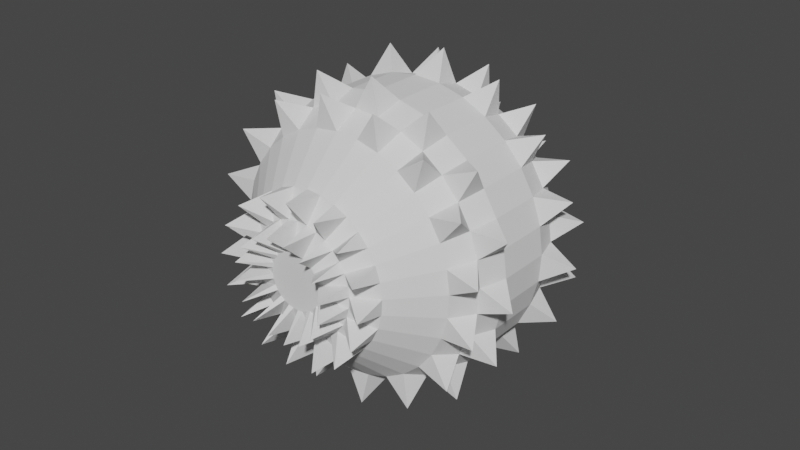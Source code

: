 # Source: spikyBoi.blend  (saved by Blender 2.93.21; exported with 4.5.12 LTS)
import bpy
from mathutils import Matrix  # noqa: F401  (used for matrix-valued properties, if any)

bpy.ops.wm.read_factory_settings(use_empty=True)
scene = bpy.context.scene
scene.name = 'Scene'

# ---- collections
col_collection = bpy.data.collections.new('Collection'); scene.collection.children.link(col_collection)

# ---- world
world_world = bpy.data.worlds.new('World'); scene.world = world_world
world_world.use_nodes = True; world_world.node_tree.nodes.clear()
_N = world_world.node_tree.nodes; _L = world_world.node_tree.links
n0 = _N.new('ShaderNodeOutputWorld'); n0.name = 'World Output'; n0.location = (300, 300)
n1 = _N.new('ShaderNodeBackground'); n1.name = 'Background'; n1.location = (10, 300)
n1.inputs[0].default_value = (0.05088, 0.05088, 0.05088, 1.0)
_L.new(n1.outputs[0], n0.inputs[0])
n0.is_active_output = True
world_world.color = (0.05088, 0.05088, 0.05088)
world_world.use_sun_shadow = False
world_world.sun_shadow_jitter_overblur = 0.0

# ---- meshes
me_sphere = bpy.data.meshes.new('Sphere')
me_sphere.from_pydata([(-0.00282, 1.385, -0.9187), (-0.00282, 0.9262, -1.378), (0.3157, 1.603, -0.3187), (0.2972, 1.51, -0.6309), (0.2672, 1.359, -0.9187), (0.1776, 0.9084, -1.378), (0.1214, 0.6262, -1.532), (0.06053, 0.32, -1.626), (0.6219, 1.51, -0.3187), (0.5856, 1.422, -0.6309), (0.5268, 1.28, -0.9187), (0.351, 0.8558, -1.378), (0.2409, 0.59, -1.532), (0.1214, 0.3015, -1.626), (0.9041, 1.359, -0.3187), (0.8515, 1.28, -0.6309), (0.766, 1.152, -0.9187), (0.5109, 0.7704, -1.378), (0.351, 0.5311, -1.532), (0.1776, 0.2715, -1.626), (1.151, 1.156, -0.3187), (1.085, 1.089, -0.6309), (0.9758, 0.9801, -0.9187), (0.651, 0.6554, -1.378), (0.4476, 0.4519, -1.532), (0.2268, 0.2311, -1.626), (1.354, 0.9084, -0.3187), (1.276, 0.8558, -0.6309), (1.148, 0.7704, -0.9187), (0.766, 0.5152, -1.378), (0.5268, 0.3554, -1.532), (0.2672, 0.1819, -1.626), (1.505, 0.6262, -0.3187), (1.418, 0.59, -0.6309), (1.276, 0.5311, -0.9187), (0.8515, 0.3554, -1.378), (0.5856, 0.2453, -1.532), (0.2972, 0.1258, -1.626), (1.598, 0.32, -0.3187), (1.505, 0.3015, -0.6309), (1.354, 0.2715, -0.9187), (0.9041, 0.1819, -1.378), (0.6219, 0.1258, -1.532), (0.3157, 0.06486, -1.626), (1.63, 0.001507, -0.3187), (1.535, 0.001507, -0.6309), (1.381, 0.001507, -0.9187), (0.9219, 0.001507, -1.378), (0.6341, 0.001507, -1.532), (0.3219, 0.001507, -1.626), (1.598, -0.317, -0.3187), (1.505, -0.2985, -0.6309), (1.354, -0.2685, -0.9187), (0.9041, -0.1789, -1.378), (0.6219, -0.1228, -1.532), (0.3157, -0.06184, -1.626), (1.505, -0.6232, -0.3187), (1.418, -0.587, -0.6309), (1.276, -0.5281, -0.9187), (0.8515, -0.3524, -1.378), (0.5856, -0.2422, -1.532), (0.2972, -0.1228, -1.626), (1.354, -0.9054, -0.3187), (1.276, -0.8528, -0.6309), (1.148, -0.7674, -0.9187), (0.766, -0.5122, -1.378), (0.5268, -0.3524, -1.532), (0.2672, -0.1789, -1.626), (1.151, -1.153, -0.3187), (1.085, -1.086, -0.6309), (0.9758, -0.9771, -0.9187), (0.651, -0.6524, -1.378), (0.4476, -0.4489, -1.532), (0.2268, -0.2281, -1.626), (0.9041, -1.356, -0.3187), (0.8515, -1.277, -0.6309), (0.766, -1.149, -0.9187), (0.5109, -0.7674, -1.378), (0.351, -0.5281, -1.532), (0.1776, -0.2685, -1.626), (0.6219, -1.507, -0.3187), (0.5856, -1.419, -0.6309), (0.5268, -1.277, -0.9187), (0.351, -0.8528, -1.378), (0.2409, -0.587, -1.532), (0.1214, -0.2985, -1.626), (0.3157, -1.6, -0.3187), (0.2972, -1.507, -0.6309), (0.2672, -1.356, -0.9187), (0.1776, -0.9054, -1.378), (0.1214, -0.6232, -1.532), (0.06053, -0.317, -1.626), (-0.00282, -1.631, -0.3187), (-0.00282, -1.536, -0.6309), (-0.00282, -1.382, -0.9187), (-0.00282, -0.9232, -1.378), (-0.00282, -0.6354, -1.532), (-0.00282, -0.3232, -1.626), (-0.3213, -1.6, -0.3187), (-0.3028, -1.507, -0.6309), (-0.2728, -1.356, -0.9187), (-0.1832, -0.9054, -1.378), (-0.1271, -0.6232, -1.532), (-0.06617, -0.317, -1.626), (-0.6275, -1.507, -0.3187), (-0.5913, -1.419, -0.6309), (-0.5324, -1.277, -0.9187), (-0.3567, -0.8528, -1.378), (-0.2466, -0.587, -1.532), (-0.1271, -0.2985, -1.626), (-0.9098, -1.356, -0.3187), (-0.8571, -1.277, -0.6309), (-0.7717, -1.149, -0.9187), (-0.5166, -0.7674, -1.378), (-0.3567, -0.5281, -1.532), (-0.1832, -0.2685, -1.626), (-1.157, -1.153, -0.3187), (-1.09, -1.086, -0.6309), (-0.9814, -0.9771, -0.9187), (-0.6567, -0.6524, -1.378), (-0.4532, -0.4489, -1.532), (-0.2324, -0.2281, -1.626), (-1.36, -0.9054, -0.3187), (-1.281, -0.8528, -0.6309), (-1.153, -0.7674, -0.9187), (-0.7717, -0.5122, -1.378), (-0.5324, -0.3524, -1.532), (-0.2728, -0.1789, -1.626), (-1.511, -0.6232, -0.3187), (-1.423, -0.587, -0.6309), (-1.281, -0.5281, -0.9187), (-0.8571, -0.3524, -1.378), (-0.5913, -0.2422, -1.532), (-0.3028, -0.1228, -1.626), (-1.604, -0.317, -0.3187), (-1.511, -0.2985, -0.6309), (-1.36, -0.2685, -0.9187), (-0.9098, -0.1789, -1.378), (-0.6275, -0.1228, -1.532), (-0.3213, -0.06184, -1.626), (-1.635, 0.001508, -0.3187), (-1.541, 0.001508, -0.6309), (-1.387, 0.001507, -0.9187), (-0.9275, 0.001507, -1.378), (-0.6398, 0.001507, -1.532), (-0.3275, 0.001507, -1.626), (-1.604, 0.32, -0.3187), (-1.511, 0.3015, -0.6309), (-1.36, 0.2715, -0.9187), (-0.9098, 0.1819, -1.378), (-0.6275, 0.1258, -1.532), (-0.3213, 0.06486, -1.626), (-1.511, 0.6262, -0.3187), (-1.423, 0.59, -0.6309), (-1.281, 0.5311, -0.9187), (-0.8571, 0.3554, -1.378), (-0.5913, 0.2453, -1.532), (-0.3028, 0.1258, -1.626), (-1.36, 0.9084, -0.3187), (-1.281, 0.8558, -0.6309), (-1.153, 0.7704, -0.9187), (-0.7717, 0.5152, -1.378), (-0.5324, 0.3554, -1.532), (-0.2728, 0.1819, -1.626), (-1.157, 1.156, -0.3187), (-1.09, 1.089, -0.6309), (-0.9814, 0.9801, -0.9187), (-0.6567, 0.6554, -1.378), (-0.4532, 0.4519, -1.532), (-0.2324, 0.2311, -1.626), (-0.9098, 1.359, -0.3187), (-0.8571, 1.28, -0.6309), (-0.7717, 1.152, -0.9187), (-0.5166, 0.7704, -1.378), (-0.3567, 0.5311, -1.532), (-0.1832, 0.2715, -1.626), (-0.6275, 1.51, -0.3187), (-0.5913, 1.422, -0.6309), (-0.5324, 1.28, -0.9187), (-0.3567, 0.8558, -1.378), (-0.2466, 0.59, -1.532), (-0.1271, 0.3015, -1.626), (-0.3213, 1.603, -0.3187), (-0.3028, 1.51, -0.6309), (-0.2728, 1.359, -0.9187), (-0.1832, 0.9084, -1.378), (-0.1271, 0.6262, -1.532), (-0.06617, 0.32, -1.626), (-0.00282, 1.634, -0.3187), (-0.00282, 1.539, -0.6309), (-0.00282, 0.6385, -1.532), (-0.00282, 0.3262, -1.626), (1.748, 0.1721, -0.9388), (1.549, 0.8279, -0.9388), (1.114, 1.358, -0.9388), (0.5098, 1.681, -0.9388), (-0.1722, 1.748, -0.9388), (-0.8279, 1.549, -0.9388), (-1.358, 1.114, -0.9388), (-1.681, 0.5098, -0.9388), (-1.748, -0.1721, -0.9388), (-1.549, -0.8279, -0.9388), (-1.114, -1.358, -0.9388), (-0.5098, -1.681, -0.9388), (0.1721, -1.748, -0.9388), (0.8279, -1.549, -0.9388), (1.358, -1.114, -0.9388), (1.681, -0.5098, -0.9388), (1.209, -1.473, -0.5779), (1.68, -0.898, -0.5779), (1.896, -0.1867, -0.5779), (1.823, 0.553, -0.5779), (1.473, 1.209, -0.5779), (0.898, 1.68, -0.5779), (0.1867, 1.896, -0.5779), (-0.553, 1.823, -0.5779), (-1.209, 1.473, -0.5779), (-1.68, 0.898, -0.5779), (-1.896, 0.1867, -0.5779), (-1.823, -0.553, -0.5779), (-1.494, -1.194, -0.5544), (-0.898, -1.68, -0.5779), (-0.1867, -1.896, -0.5779), (0.553, -1.823, -0.5779), (0.5763, 0.05676, -1.909), (0.5107, 0.273, -1.909), (0.3674, 0.4476, -1.909), (0.1681, 0.5541, -1.909), (-0.05676, 0.5763, -1.909), (-0.273, 0.5107, -1.909), (-0.4476, 0.3674, -1.909), (-0.5541, 0.1681, -1.909), (-0.5763, -0.05676, -1.909), (-0.5107, -0.273, -1.909), (-0.3674, -0.4476, -1.909), (-0.1681, -0.5541, -1.909), (0.05676, -0.5763, -1.909), (0.273, -0.5107, -1.909), (0.4476, -0.3674, -1.909), (0.5541, -0.1681, -1.909), (0.8515, -0.3524, -1.378), (0.5856, -0.2422, -1.532), (0.766, -0.5122, -1.378), (0.5268, -0.3524, -1.532), (0.829, -0.4431, -1.759), (0.5964, -0.7267, -1.759), (0.2729, -0.8996, -1.759), (-0.09214, -0.9355, -1.759), (-0.4431, -0.829, -1.759), (-0.7267, -0.5964, -1.759), (-0.8996, -0.2729, -1.759), (-0.9355, 0.09214, -1.759), (-0.829, 0.4431, -1.759), (-0.5964, 0.7267, -1.759), (-0.2729, 0.8996, -1.759), (0.09214, 0.9355, -1.759), (0.4431, 0.829, -1.759), (0.7267, 0.5964, -1.759), (0.8996, 0.2729, -1.759), (0.9355, -0.09214, -1.759), (-0.00282, 1.385, 0.9187), (-0.00282, 0.9262, 1.378), (0.3157, 1.603, 0.3187), (0.2972, 1.51, 0.6309), (0.2672, 1.359, 0.9187), (0.1776, 0.9084, 1.378), (0.1214, 0.6262, 1.532), (0.06053, 0.32, 1.626), (0.6219, 1.51, 0.3187), (0.5856, 1.422, 0.6309), (0.5268, 1.28, 0.9187), (0.351, 0.8558, 1.378), (0.2409, 0.59, 1.532), (0.1214, 0.3015, 1.626), (0.9041, 1.359, 0.3187), (0.8515, 1.28, 0.6309), (0.766, 1.152, 0.9187), (0.5109, 0.7704, 1.378), (0.351, 0.5311, 1.532), (0.1776, 0.2715, 1.626), (1.151, 1.156, 0.3187), (1.085, 1.089, 0.6309), (0.9758, 0.9801, 0.9187), (0.651, 0.6554, 1.378), (0.4476, 0.4519, 1.532), (0.2268, 0.2311, 1.626), (1.354, 0.9084, 0.3187), (1.276, 0.8558, 0.6309), (1.148, 0.7704, 0.9187), (0.766, 0.5152, 1.378), (0.5268, 0.3554, 1.532), (0.2672, 0.1819, 1.626), (1.505, 0.6262, 0.3187), (1.418, 0.59, 0.6309), (1.276, 0.5311, 0.9187), (0.8515, 0.3554, 1.378), (0.5856, 0.2453, 1.532), (0.2972, 0.1258, 1.626), (1.598, 0.32, 0.3187), (1.505, 0.3015, 0.6309), (1.354, 0.2715, 0.9187), (0.9041, 0.1819, 1.378), (0.6219, 0.1258, 1.532), (0.3157, 0.06486, 1.626), (1.63, 0.001507, 0.3187), (1.535, 0.001507, 0.6309), (1.381, 0.001507, 0.9187), (0.9219, 0.001507, 1.378), (0.6341, 0.001507, 1.532), (0.3219, 0.001507, 1.626), (1.598, -0.317, 0.3187), (1.505, -0.2985, 0.6309), (1.354, -0.2685, 0.9187), (0.9041, -0.1789, 1.378), (0.6219, -0.1228, 1.532), (0.3157, -0.06184, 1.626), (1.505, -0.6232, 0.3187), (1.418, -0.587, 0.6309), (1.276, -0.5281, 0.9187), (0.8515, -0.3524, 1.378), (0.5856, -0.2422, 1.532), (0.2972, -0.1228, 1.626), (1.354, -0.9054, 0.3187), (1.276, -0.8528, 0.6309), (1.148, -0.7674, 0.9187), (0.766, -0.5122, 1.378), (0.5268, -0.3524, 1.532), (0.2672, -0.1789, 1.626), (1.151, -1.153, 0.3187), (1.085, -1.086, 0.6309), (0.9758, -0.9771, 0.9187), (0.651, -0.6524, 1.378), (0.4476, -0.4489, 1.532), (0.2268, -0.2281, 1.626), (0.9041, -1.356, 0.3187), (0.8515, -1.277, 0.6309), (0.766, -1.149, 0.9187), (0.5109, -0.7674, 1.378), (0.351, -0.5281, 1.532), (0.1776, -0.2685, 1.626), (0.6219, -1.507, 0.3187), (0.5856, -1.419, 0.6309), (0.5268, -1.277, 0.9187), (0.351, -0.8528, 1.378), (0.2409, -0.587, 1.532), (0.1214, -0.2985, 1.626), (0.3157, -1.6, 0.3187), (0.2972, -1.507, 0.6309), (0.2672, -1.356, 0.9187), (0.1776, -0.9054, 1.378), (0.1214, -0.6232, 1.532), (0.06053, -0.317, 1.626), (-0.00282, -1.631, 0.3187), (-0.00282, -1.536, 0.6309), (-0.00282, -1.382, 0.9187), (-0.00282, -0.9232, 1.378), (-0.00282, -0.6354, 1.532), (-0.00282, -0.3232, 1.626), (-0.3213, -1.6, 0.3187), (-0.3028, -1.507, 0.6309), (-0.2728, -1.356, 0.9187), (-0.1832, -0.9054, 1.378), (-0.1271, -0.6232, 1.532), (-0.06617, -0.317, 1.626), (-0.6275, -1.507, 0.3187), (-0.5913, -1.419, 0.6309), (-0.5324, -1.277, 0.9187), (-0.3567, -0.8528, 1.378), (-0.2466, -0.587, 1.532), (-0.1271, -0.2985, 1.626), (-0.9098, -1.356, 0.3187), (-0.8571, -1.277, 0.6309), (-0.7717, -1.149, 0.9187), (-0.5166, -0.7674, 1.378), (-0.3567, -0.5281, 1.532), (-0.1832, -0.2685, 1.626), (-1.157, -1.153, 0.3187), (-1.09, -1.086, 0.6309), (-0.9814, -0.9771, 0.9187), (-0.6567, -0.6524, 1.378), (-0.4532, -0.4489, 1.532), (-0.2324, -0.2281, 1.626), (-1.36, -0.9054, 0.3187), (-1.281, -0.8528, 0.6309), (-1.153, -0.7674, 0.9187), (-0.7717, -0.5122, 1.378), (-0.5324, -0.3524, 1.532), (-0.2728, -0.1789, 1.626), (-1.511, -0.6232, 0.3187), (-1.423, -0.587, 0.6309), (-1.281, -0.5281, 0.9187), (-0.8571, -0.3524, 1.378), (-0.5913, -0.2422, 1.532), (-0.3028, -0.1228, 1.626), (-1.604, -0.317, 0.3187), (-1.511, -0.2985, 0.6309), (-1.36, -0.2685, 0.9187), (-0.9098, -0.1789, 1.378), (-0.6275, -0.1228, 1.532), (-0.3213, -0.06184, 1.626), (-1.635, 0.001508, 0.3187), (-1.541, 0.001508, 0.6309), (-1.387, 0.001507, 0.9187), (-0.9275, 0.001507, 1.378), (-0.6398, 0.001507, 1.532), (-0.3275, 0.001507, 1.626), (-1.604, 0.32, 0.3187), (-1.511, 0.3015, 0.6309), (-1.36, 0.2715, 0.9187), (-0.9098, 0.1819, 1.378), (-0.6275, 0.1258, 1.532), (-0.3213, 0.06486, 1.626), (-1.511, 0.6262, 0.3187), (-1.423, 0.59, 0.6309), (-1.281, 0.5311, 0.9187), (-0.8571, 0.3554, 1.378), (-0.5913, 0.2453, 1.532), (-0.3028, 0.1258, 1.626), (-1.36, 0.9084, 0.3187), (-1.281, 0.8558, 0.6309), (-1.153, 0.7704, 0.9187), (-0.7717, 0.5152, 1.378), (-0.5324, 0.3554, 1.532), (-0.2728, 0.1819, 1.626), (-1.157, 1.156, 0.3187), (-1.09, 1.089, 0.6309), (-0.9814, 0.9801, 0.9187), (-0.6567, 0.6554, 1.378), (-0.4532, 0.4519, 1.532), (-0.2324, 0.2311, 1.626), (-0.9098, 1.359, 0.3187), (-0.8571, 1.28, 0.6309), (-0.7717, 1.152, 0.9187), (-0.5166, 0.7704, 1.378), (-0.3567, 0.5311, 1.532), (-0.1832, 0.2715, 1.626), (-0.6275, 1.51, 0.3187), (-0.5913, 1.422, 0.6309), (-0.5324, 1.28, 0.9187), (-0.3567, 0.8558, 1.378), (-0.2466, 0.59, 1.532), (-0.1271, 0.3015, 1.626), (-0.3213, 1.603, 0.3187), (-0.3028, 1.51, 0.6309), (-0.2728, 1.359, 0.9187), (-0.1832, 0.9084, 1.378), (-0.1271, 0.6262, 1.532), (-0.06617, 0.32, 1.626), (-0.00282, 1.634, 0.3187), (-0.00282, 1.539, 0.6309), (-0.00282, 0.6385, 1.532), (-0.00282, 0.3262, 1.626), (1.748, 0.1721, 0.9388), (1.549, 0.8279, 0.9388), (1.114, 1.358, 0.9388), (0.5098, 1.681, 0.9388), (-0.1722, 1.748, 0.9388), (-0.8279, 1.549, 0.9388), (-1.358, 1.114, 0.9388), (-1.681, 0.5098, 0.9388), (-1.748, -0.1721, 0.9388), (-1.549, -0.8279, 0.9388), (-1.114, -1.358, 0.9388), (-0.5098, -1.681, 0.9388), (0.1721, -1.748, 0.9388), (0.8279, -1.549, 0.9388), (1.358, -1.114, 0.9388), (1.681, -0.5098, 0.9388), (1.209, -1.473, 0.5779), (1.68, -0.898, 0.5779), (1.896, -0.1867, 0.5779), (1.823, 0.553, 0.5779), (1.473, 1.209, 0.5779), (0.898, 1.68, 0.5779), (0.1867, 1.896, 0.5779), (-0.553, 1.823, 0.5779), (-1.209, 1.473, 0.5779), (-1.68, 0.898, 0.5779), (-1.896, 0.1867, 0.5779), (-1.823, -0.553, 0.5779), (-1.494, -1.194, 0.5544), (-0.898, -1.68, 0.5779), (-0.1867, -1.896, 0.5779), (0.553, -1.823, 0.5779), (0.5763, 0.05676, 1.909), (0.5107, 0.273, 1.909), (0.3674, 0.4476, 1.909), (0.1681, 0.5541, 1.909), (-0.05676, 0.5763, 1.909), (-0.273, 0.5107, 1.909), (-0.4476, 0.3674, 1.909), (-0.5541, 0.1681, 1.909), (-0.5763, -0.05676, 1.909), (-0.5107, -0.273, 1.909), (-0.3674, -0.4476, 1.909), (-0.1681, -0.5541, 1.909), (0.05676, -0.5763, 1.909), (0.273, -0.5107, 1.909), (0.4476, -0.3674, 1.909), (0.5541, -0.1681, 1.909), (0.8515, -0.3524, 1.378), (0.5856, -0.2422, 1.532), (0.766, -0.5122, 1.378), (0.5268, -0.3524, 1.532), (0.829, -0.4431, 1.759), (0.5964, -0.7267, 1.759), (0.2729, -0.8996, 1.759), (-0.09214, -0.9355, 1.759), (-0.4431, -0.829, 1.759), (-0.7267, -0.5964, 1.759), (-0.8996, -0.2729, 1.759), (-0.9355, 0.09214, 1.759), (-0.829, 0.4431, 1.759), (-0.5964, 0.7267, 1.759), (-0.2729, 0.8996, 1.759), (0.09214, 0.9355, 1.759), (0.4431, 0.829, 1.759), (0.7267, 0.5964, 1.759), (0.8996, 0.2729, 1.759), (0.9355, -0.09214, 1.759), (0.3157, 1.603, 0.0), (0.6219, 1.51, 0.0), (0.9041, 1.359, 0.0), (1.151, 1.156, 0.0), (1.354, 0.9084, 0.0), (1.505, 0.6262, 0.0), (1.598, 0.32, 0.0), (1.63, 0.001507, 0.0), (1.598, -0.317, 0.0), (1.505, -0.6232, 0.0), (1.354, -0.9054, 0.0), (1.151, -1.153, 0.0), (0.9041, -1.356, 0.0), (0.6219, -1.507, 0.0), (0.3157, -1.6, 0.0), (-0.00282, -1.631, 0.0), (-0.3213, -1.6, 0.0), (-0.6275, -1.507, 0.0), (-0.9098, -1.356, 0.0), (-1.157, -1.153, 0.0), (-1.36, -0.9054, 0.0), (-1.511, -0.6232, 0.0), (-1.604, -0.317, 0.0), (-1.635, 0.001508, 0.0), (-1.604, 0.32, 0.0), (-1.511, 0.6262, 0.0), (-1.36, 0.9084, 0.0), (-1.157, 1.156, 0.0), (-0.9098, 1.359, 0.0), (-0.6275, 1.51, 0.0), (-0.3213, 1.603, 0.0), (-0.00282, 1.634, 0.0)], [], [(191, 190, 6, 7), (2, 3, 214), (0, 189, 3, 4), (5, 4, 10, 11), (6, 190, 255), (6, 5, 11, 12), (7, 6, 227), (3, 2, 8, 9), (10, 4, 195), (11, 10, 16, 17), (14, 15, 213), (10, 9, 15, 16), (17, 16, 22, 23), (12, 11, 256), (13, 12, 18, 19), (18, 17, 23, 24), (25, 19, 226), (15, 14, 20, 21), (21, 22, 194), (23, 22, 28, 29), (22, 21, 27, 28), (29, 28, 34, 35), (24, 23, 257), (25, 24, 30, 31), (26, 27, 212), (37, 31, 225), (27, 26, 32, 33), (33, 34, 193), (35, 34, 40, 41), (30, 29, 35, 36), (34, 33, 39, 40), (41, 40, 46, 47), (36, 35, 258), (37, 36, 42, 43), (38, 39, 211), (49, 43, 224), (39, 38, 44, 45), (46, 40, 192), (47, 46, 52, 53), (42, 41, 47, 48), (53, 52, 58, 59), (48, 47, 259), (49, 48, 54, 55), (528, 529, 56, 50), (45, 44, 210), (46, 45, 51, 52), (51, 50, 56, 57), (52, 51, 207), (58, 64, 65, 59), (54, 53, 59, 60), (55, 54, 239), (65, 64, 70, 71), (60, 59, 240, 241), (61, 60, 66, 67), (530, 531, 68, 62), (63, 57, 209), (58, 57, 63, 64), (63, 62, 68, 69), (64, 63, 206), (70, 76, 77, 71), (66, 65, 71, 72), (72, 73, 238), (77, 76, 82, 83), (71, 77, 245), (73, 72, 78, 79), (75, 69, 208), (70, 69, 75, 76), (75, 74, 80, 81), (76, 75, 205), (83, 82, 88, 89), (78, 77, 83, 84), (84, 85, 237), (90, 84, 246), (85, 84, 90, 91), (87, 81, 223), (82, 81, 87, 88), (89, 88, 94, 95), (87, 86, 92, 93), (88, 87, 204), (95, 94, 100, 101), (90, 89, 95, 96), (96, 97, 236), (102, 96, 247), (97, 96, 102, 103), (93, 92, 222), (94, 93, 99, 100), (101, 100, 106, 107), (100, 99, 203), (107, 106, 112, 113), (102, 101, 107, 108), (108, 109, 235), (99, 98, 104, 105), (109, 108, 114, 115), (105, 104, 221), (106, 105, 111, 112), (113, 112, 118, 119), (113, 114, 248), (119, 118, 124, 125), (114, 113, 119, 120), (120, 121, 234), (111, 110, 116, 117), (111, 117, 202), (116, 122, 220), (118, 117, 123, 124), (125, 124, 130, 131), (125, 126, 249), (121, 120, 126, 127), (131, 130, 136, 137), (126, 125, 131, 132), (133, 127, 233), (541, 542, 134, 128), (123, 122, 128, 129), (130, 124, 201), (134, 135, 219), (130, 129, 135, 136), (136, 142, 143, 137), (138, 132, 250), (133, 132, 138, 139), (143, 142, 148, 149), (138, 137, 143, 144), (139, 138, 232), (543, 544, 146, 140), (135, 134, 140, 141), (142, 136, 200), (146, 147, 218), (142, 141, 147, 148), (148, 154, 155, 149), (144, 143, 251), (145, 144, 150, 151), (155, 154, 160, 161), (150, 149, 155, 156), (151, 150, 231), (147, 146, 152, 153), (147, 153, 199), (158, 159, 217), (154, 153, 159, 160), (161, 160, 166, 167), (156, 155, 252), (157, 156, 162, 163), (162, 161, 167, 168), (162, 168, 230), (159, 158, 164, 165), (165, 166, 198), (167, 166, 172, 173), (166, 165, 171, 172), (173, 172, 178, 179), (168, 167, 253), (169, 168, 174, 175), (170, 171, 216), (175, 174, 229), (171, 170, 176, 177), (172, 171, 197), (179, 178, 184, 185), (174, 173, 179, 180), (178, 177, 183, 184), (185, 184, 0, 1), (180, 179, 254), (181, 180, 186, 187), (191, 7, 13, 19, 25, 31, 37, 43, 49, 55, 61, 67, 73, 79, 85, 91, 97, 103, 109, 115, 121, 127, 133, 139, 145, 151, 157, 163, 169, 175, 181, 187), (177, 176, 215), (187, 186, 228), (183, 182, 188, 189), (184, 183, 196), (1, 0, 4, 5), (186, 185, 1, 190), (40, 39, 192), (39, 45, 192), (45, 46, 192), (27, 33, 193), (28, 27, 193), (34, 28, 193), (22, 16, 194), (15, 21, 194), (16, 15, 194), (3, 9, 195), (9, 10, 195), (4, 3, 195), (0, 184, 196), (189, 0, 196), (183, 189, 196), (178, 172, 197), (177, 178, 197), (171, 177, 197), (166, 160, 198), (159, 165, 198), (160, 159, 198), (153, 154, 199), (148, 147, 199), (154, 148, 199), (135, 141, 200), (141, 142, 200), (136, 135, 200), (129, 130, 201), (123, 129, 201), (124, 123, 201), (117, 118, 202), (118, 112, 202), (112, 111, 202), (106, 100, 203), (105, 106, 203), (99, 105, 203), (94, 88, 204), (87, 93, 204), (93, 94, 204), (75, 81, 205), (81, 82, 205), (82, 76, 205), (69, 70, 206), (70, 64, 206), (63, 69, 206), (58, 52, 207), (51, 57, 207), (57, 58, 207), (68, 74, 208), (69, 68, 208), (74, 75, 208), (56, 62, 209), (57, 56, 209), (62, 63, 209), (51, 45, 210), (44, 50, 210), (50, 51, 210), (33, 32, 211), (39, 33, 211), (32, 38, 211), (20, 26, 212), (21, 20, 212), (27, 21, 212), (15, 9, 213), (9, 8, 213), (8, 14, 213), (3, 189, 214), (189, 188, 214), (188, 2, 214), (183, 177, 215), (176, 182, 215), (182, 183, 215), (164, 170, 216), (165, 164, 216), (171, 165, 216), (159, 153, 217), (153, 152, 217), (152, 158, 217), (140, 146, 218), (141, 140, 218), (147, 141, 218), (135, 129, 219), (128, 134, 219), (129, 128, 219), (122, 123, 220), (117, 116, 220), (123, 117, 220), (110, 111, 221), (111, 105, 221), (104, 110, 221), (99, 93, 222), (98, 99, 222), (92, 98, 222), (80, 86, 223), (81, 80, 223), (86, 87, 223), (43, 42, 224), (42, 48, 224), (48, 49, 224), (31, 30, 225), (30, 36, 225), (36, 37, 225), (18, 24, 226), (19, 18, 226), (24, 25, 226), (6, 12, 227), (13, 7, 227), (12, 13, 227), (186, 190, 228), (190, 191, 228), (191, 187, 228), (174, 180, 229), (180, 181, 229), (181, 175, 229), (163, 162, 230), (168, 169, 230), (169, 163, 230), (157, 151, 231), (150, 156, 231), (156, 157, 231), (145, 139, 232), (138, 144, 232), (144, 145, 232), (126, 132, 233), (127, 126, 233), (132, 133, 233), (115, 114, 234), (121, 115, 234), (114, 120, 234), (109, 103, 235), (102, 108, 235), (103, 102, 235), (97, 91, 236), (90, 96, 236), (91, 90, 236), (85, 79, 237), (79, 78, 237), (78, 84, 237), (73, 67, 238), (67, 66, 238), (66, 72, 238), (61, 55, 239), (60, 61, 239), (54, 60, 239), (241, 240, 244), (65, 66, 243, 242), (66, 60, 241, 243), (59, 65, 242, 240), (243, 241, 244), (242, 243, 244), (240, 242, 244), (77, 78, 245), (78, 72, 245), (72, 71, 245), (89, 90, 246), (83, 89, 246), (84, 83, 246), (101, 102, 247), (95, 101, 247), (96, 95, 247), (114, 108, 248), (107, 113, 248), (108, 107, 248), (119, 125, 249), (120, 119, 249), (126, 120, 249), (132, 131, 250), (131, 137, 250), (137, 138, 250), (149, 150, 251), (150, 144, 251), (143, 149, 251), (162, 156, 252), (155, 161, 252), (161, 162, 252), (173, 174, 253), (174, 168, 253), (167, 173, 253), (186, 180, 254), (179, 185, 254), (185, 186, 254), (190, 1, 255), (5, 6, 255), (1, 5, 255), (18, 12, 256), (11, 17, 256), (17, 18, 256), (29, 30, 257), (30, 24, 257), (23, 29, 257), (42, 36, 258), (35, 41, 258), (41, 42, 258), (54, 48, 259), (47, 53, 259), (53, 54, 259), (182, 550, 551, 188), (176, 549, 550, 182), (170, 548, 549, 176), (164, 547, 548, 170), (158, 546, 547, 164), (152, 545, 546, 158), (146, 544, 545, 152), (134, 542, 543, 140), (122, 540, 541, 128), (116, 539, 540, 122), (110, 538, 539, 116), (104, 537, 538, 110), (98, 536, 537, 104), (92, 535, 536, 98), (86, 534, 535, 92), (80, 533, 534, 86), (74, 532, 533, 80), (68, 531, 532, 74), (56, 529, 530, 62), (44, 527, 528, 50), (38, 526, 527, 44), (32, 525, 526, 38), (26, 524, 525, 32), (20, 523, 524, 26), (14, 522, 523, 20), (8, 521, 522, 14), (188, 551, 520, 2), (2, 520, 521, 8), (451, 267, 266, 450), (262, 474, 263), (260, 264, 263, 449), (265, 271, 270, 264), (266, 515, 450), (266, 272, 271, 265), (267, 487, 266), (263, 269, 268, 262), (270, 455, 264), (271, 277, 276, 270), (274, 473, 275), (270, 276, 275, 269), (277, 283, 282, 276), (272, 516, 271), (273, 279, 278, 272), (278, 284, 283, 277), (285, 486, 279), (275, 281, 280, 274), (281, 454, 282), (283, 289, 288, 282), (282, 288, 287, 281), (289, 295, 294, 288), (284, 517, 283), (285, 291, 290, 284), (286, 472, 287), (297, 485, 291), (287, 293, 292, 286), (293, 453, 294), (295, 301, 300, 294), (290, 296, 295, 289), (294, 300, 299, 293), (301, 307, 306, 300), (296, 518, 295), (297, 303, 302, 296), (298, 471, 299), (309, 484, 303), (299, 305, 304, 298), (306, 452, 300), (307, 313, 312, 306), (302, 308, 307, 301), (313, 319, 318, 312), (308, 519, 307), (309, 315, 314, 308), (528, 310, 316, 529), (305, 470, 304), (306, 312, 311, 305), (311, 317, 316, 310), (312, 467, 311), (318, 319, 325, 324), (314, 320, 319, 313), (315, 499, 314), (325, 331, 330, 324), (320, 501, 500, 319), (321, 327, 326, 320), (530, 322, 328, 531), (323, 469, 317), (318, 324, 323, 317), (323, 329, 328, 322), (324, 466, 323), (330, 331, 337, 336), (326, 332, 331, 325), (332, 498, 333), (337, 343, 342, 336), (331, 505, 337), (333, 339, 338, 332), (335, 468, 329), (330, 336, 335, 329), (335, 341, 340, 334), (336, 465, 335), (343, 349, 348, 342), (338, 344, 343, 337), (344, 497, 345), (350, 506, 344), (345, 351, 350, 344), (347, 483, 341), (342, 348, 347, 341), (349, 355, 354, 348), (347, 353, 352, 346), (348, 464, 347), (355, 361, 360, 354), (350, 356, 355, 349), (356, 496, 357), (362, 507, 356), (357, 363, 362, 356), (353, 482, 352), (354, 360, 359, 353), (361, 367, 366, 360), (360, 463, 359), (367, 373, 372, 366), (362, 368, 367, 361), (368, 495, 369), (359, 365, 364, 358), (369, 375, 374, 368), (365, 481, 364), (366, 372, 371, 365), (373, 379, 378, 372), (373, 508, 374), (379, 385, 384, 378), (374, 380, 379, 373), (380, 494, 381), (371, 377, 376, 370), (371, 462, 377), (376, 480, 382), (378, 384, 383, 377), (385, 391, 390, 384), (385, 509, 386), (381, 387, 386, 380), (391, 397, 396, 390), (386, 392, 391, 385), (393, 493, 387), (541, 388, 394, 542), (383, 389, 388, 382), (390, 461, 384), (394, 479, 395), (390, 396, 395, 389), (396, 397, 403, 402), (398, 510, 392), (393, 399, 398, 392), (403, 409, 408, 402), (398, 404, 403, 397), (399, 492, 398), (543, 400, 406, 544), (395, 401, 400, 394), (402, 460, 396), (406, 478, 407), (402, 408, 407, 401), (408, 409, 415, 414), (404, 511, 403), (405, 411, 410, 404), (415, 421, 420, 414), (410, 416, 415, 409), (411, 491, 410), (407, 413, 412, 406), (407, 459, 413), (418, 477, 419), (414, 420, 419, 413), (421, 427, 426, 420), (416, 512, 415), (417, 423, 422, 416), (422, 428, 427, 421), (422, 490, 428), (419, 425, 424, 418), (425, 458, 426), (427, 433, 432, 426), (426, 432, 431, 425), (433, 439, 438, 432), (428, 513, 427), (429, 435, 434, 428), (430, 476, 431), (435, 489, 434), (431, 437, 436, 430), (432, 457, 431), (439, 445, 444, 438), (434, 440, 439, 433), (438, 444, 443, 437), (445, 261, 260, 444), (440, 514, 439), (441, 447, 446, 440), (451, 447, 441, 435, 429, 423, 417, 411, 405, 399, 393, 387, 381, 375, 369, 363, 357, 351, 345, 339, 333, 327, 321, 315, 309, 303, 297, 291, 285, 279, 273, 267), (437, 475, 436), (447, 488, 446), (443, 449, 448, 442), (444, 456, 443), (261, 265, 264, 260), (446, 450, 261, 445), (300, 452, 299), (299, 452, 305), (305, 452, 306), (287, 453, 293), (288, 453, 287), (294, 453, 288), (282, 454, 276), (275, 454, 281), (276, 454, 275), (263, 455, 269), (269, 455, 270), (264, 455, 263), (260, 456, 444), (449, 456, 260), (443, 456, 449), (438, 457, 432), (437, 457, 438), (431, 457, 437), (426, 458, 420), (419, 458, 425), (420, 458, 419), (413, 459, 414), (408, 459, 407), (414, 459, 408), (395, 460, 401), (401, 460, 402), (396, 460, 395), (389, 461, 390), (383, 461, 389), (384, 461, 383), (377, 462, 378), (378, 462, 372), (372, 462, 371), (366, 463, 360), (365, 463, 366), (359, 463, 365), (354, 464, 348), (347, 464, 353), (353, 464, 354), (335, 465, 341), (341, 465, 342), (342, 465, 336), (329, 466, 330), (330, 466, 324), (323, 466, 329), (318, 467, 312), (311, 467, 317), (317, 467, 318), (328, 468, 334), (329, 468, 328), (334, 468, 335), (316, 469, 322), (317, 469, 316), (322, 469, 323), (311, 470, 305), (304, 470, 310), (310, 470, 311), (293, 471, 292), (299, 471, 293), (292, 471, 298), (280, 472, 286), (281, 472, 280), (287, 472, 281), (275, 473, 269), (269, 473, 268), (268, 473, 274), (263, 474, 449), (449, 474, 448), (448, 474, 262), (443, 475, 437), (436, 475, 442), (442, 475, 443), (424, 476, 430), (425, 476, 424), (431, 476, 425), (419, 477, 413), (413, 477, 412), (412, 477, 418), (400, 478, 406), (401, 478, 400), (407, 478, 401), (395, 479, 389), (388, 479, 394), (389, 479, 388), (382, 480, 383), (377, 480, 376), (383, 480, 377), (370, 481, 371), (371, 481, 365), (364, 481, 370), (359, 482, 353), (358, 482, 359), (352, 482, 358), (340, 483, 346), (341, 483, 340), (346, 483, 347), (303, 484, 302), (302, 484, 308), (308, 484, 309), (291, 485, 290), (290, 485, 296), (296, 485, 297), (278, 486, 284), (279, 486, 278), (284, 486, 285), (266, 487, 272), (273, 487, 267), (272, 487, 273), (446, 488, 450), (450, 488, 451), (451, 488, 447), (434, 489, 440), (440, 489, 441), (441, 489, 435), (423, 490, 422), (428, 490, 429), (429, 490, 423), (417, 491, 411), (410, 491, 416), (416, 491, 417), (405, 492, 399), (398, 492, 404), (404, 492, 405), (386, 493, 392), (387, 493, 386), (392, 493, 393), (375, 494, 374), (381, 494, 375), (374, 494, 380), (369, 495, 363), (362, 495, 368), (363, 495, 362), (357, 496, 351), (350, 496, 356), (351, 496, 350), (345, 497, 339), (339, 497, 338), (338, 497, 344), (333, 498, 327), (327, 498, 326), (326, 498, 332), (321, 499, 315), (320, 499, 321), (314, 499, 320), (501, 504, 500), (325, 502, 503, 326), (326, 503, 501, 320), (319, 500, 502, 325), (503, 504, 501), (502, 504, 503), (500, 504, 502), (337, 505, 338), (338, 505, 332), (332, 505, 331), (349, 506, 350), (343, 506, 349), (344, 506, 343), (361, 507, 362), (355, 507, 361), (356, 507, 355), (374, 508, 368), (367, 508, 373), (368, 508, 367), (379, 509, 385), (380, 509, 379), (386, 509, 380), (392, 510, 391), (391, 510, 397), (397, 510, 398), (409, 511, 410), (410, 511, 404), (403, 511, 409), (422, 512, 416), (415, 512, 421), (421, 512, 422), (433, 513, 434), (434, 513, 428), (427, 513, 433), (446, 514, 440), (439, 514, 445), (445, 514, 446), (450, 515, 261), (265, 515, 266), (261, 515, 265), (278, 516, 272), (271, 516, 277), (277, 516, 278), (289, 517, 290), (290, 517, 284), (283, 517, 289), (302, 518, 296), (295, 518, 301), (301, 518, 302), (314, 519, 308), (307, 519, 313), (313, 519, 314), (442, 448, 551, 550), (436, 442, 550, 549), (430, 436, 549, 548), (424, 430, 548, 547), (418, 424, 547, 546), (412, 418, 546, 545), (406, 412, 545, 544), (394, 400, 543, 542), (382, 388, 541, 540), (376, 382, 540, 539), (370, 376, 539, 538), (364, 370, 538, 537), (358, 364, 537, 536), (352, 358, 536, 535), (346, 352, 535, 534), (340, 346, 534, 533), (334, 340, 533, 532), (328, 334, 532, 531), (316, 322, 530, 529), (304, 310, 528, 527), (298, 304, 527, 526), (292, 298, 526, 525), (286, 292, 525, 524), (280, 286, 524, 523), (274, 280, 523, 522), (268, 274, 522, 521), (448, 262, 520, 551), (262, 268, 521, 520)])
_uv = me_sphere.uv_layers.new(name='UVMap')
_uv.uv.foreach_set('vector', [0.75, 0.0625, 0.75, 0.125, 0.7188, 0.125, 0.7188, 0.0625, 0.7188, 0.4375, 0.7188, 0.375, 0.7188, 0.4375, 0.75, 0.3125, 0.75, 0.375, 0.7188, 0.375, 0.7188, 0.3125, 0.7188, 0.1875, 0.7188, 0.3125, 0.6875, 0.3125, 0.6875, 0.1875, 0.7188, 0.125, 0.75, 0.125, 0.7188, 0.125, 0.7188, 0.125, 0.7188, 0.1875, 0.6875, 0.1875, 0.6875, 0.125, 0.7188, 0.0625, 0.7188, 0.125, 0.7188, 0.0625, 0.7188, 0.375, 0.7188, 0.4375, 0.6875, 0.4375, 0.6875, 0.375, 0.6875, 0.3125, 0.7188, 0.3125, 0.6875, 0.3125, 0.6875, 0.1875, 0.6875, 0.3125, 0.6562, 0.3125, 0.6562, 0.1875, 0.6562, 0.4375, 0.6562, 0.375, 0.6562, 0.4375, 0.6875, 0.3125, 0.6875, 0.375, 0.6562, 0.375, 0.6562, 0.3125, 0.6562, 0.1875, 0.6562, 0.3125, 0.625, 0.3125, 0.625, 0.1875, 0.6875, 0.125, 0.6875, 0.1875, 0.6875, 0.125, 0.6875, 0.0625, 0.6875, 0.125, 0.6562, 0.125, 0.6562, 0.0625, 0.6562, 0.125, 0.6562, 0.1875, 0.625, 0.1875, 0.625, 0.125, 0.625, 0.0625, 0.6562, 0.0625, 0.625, 0.0625, 0.6562, 0.375, 0.6562, 0.4375, 0.625, 0.4375, 0.625, 0.375, 0.625, 0.375, 0.625, 0.3125, 0.625, 0.375, 0.625, 0.1875, 0.625, 0.3125, 0.5938, 0.3125, 0.5938, 0.1875, 0.625, 0.3125, 0.625, 0.375, 0.5938, 0.375, 0.5938, 0.3125, 0.5938, 0.1875, 0.5938, 0.3125, 0.5625, 0.3125, 0.5625, 0.1875, 0.625, 0.125, 0.625, 0.1875, 0.625, 0.125, 0.625, 0.0625, 0.625, 0.125, 0.5938, 0.125, 0.5937, 0.0625, 0.5938, 0.4375, 0.5938, 0.375, 0.5938, 0.4375, 0.5625, 0.0625, 0.5937, 0.0625, 0.5625, 0.0625, 0.5938, 0.375, 0.5938, 0.4375, 0.5625, 0.4375, 0.5625, 0.375, 0.5625, 0.375, 0.5625, 0.3125, 0.5625, 0.375, 0.5625, 0.1875, 0.5625, 0.3125, 0.5312, 0.3125, 0.5312, 0.1875, 0.5938, 0.125, 0.5938, 0.1875, 0.5625, 0.1875, 0.5625, 0.125, 0.5625, 0.3125, 0.5625, 0.375, 0.5312, 0.375, 0.5312, 0.3125, 0.5312, 0.1875, 0.5312, 0.3125, 0.5, 0.3125, 0.5, 0.1875, 0.5625, 0.125, 0.5625, 0.1875, 0.5625, 0.125, 0.5625, 0.0625, 0.5625, 0.125, 0.5312, 0.125, 0.5312, 0.0625, 0.5312, 0.4375, 0.5312, 0.375, 0.5312, 0.4375, 0.5, 0.0625, 0.5312, 0.0625, 0.5, 0.0625, 0.5312, 0.375, 0.5312, 0.4375, 0.5, 0.4375, 0.5, 0.375, 0.5, 0.3125, 0.5312, 0.3125, 0.5, 0.3125, 0.5, 0.1875, 0.5, 0.3125, 0.4687, 0.3125, 0.4687, 0.1875, 0.5312, 0.125, 0.5312, 0.1875, 0.5, 0.1875, 0.5, 0.125, 0.4687, 0.1875, 0.4687, 0.3125, 0.4375, 0.3125, 0.4375, 0.1875, 0.5, 0.125, 0.5, 0.1875, 0.5, 0.125, 0.5, 0.0625, 0.5, 0.125, 0.4687, 0.125, 0.4687, 0.0625, 0.4688, 0.4988, 0.4375, 0.4988, 0.4375, 0.4375, 0.4688, 0.4375, 0.5, 0.375, 0.5, 0.4375, 0.5, 0.375, 0.5, 0.3125, 0.5, 0.375, 0.4687, 0.375, 0.4687, 0.3125, 0.4687, 0.375, 0.4688, 0.4375, 0.4375, 0.4375, 0.4375, 0.375, 0.4687, 0.3125, 0.4687, 0.375, 0.4687, 0.3125, 0.4375, 0.3125, 0.4062, 0.3125, 0.4062, 0.1875, 0.4375, 0.1875, 0.4687, 0.125, 0.4687, 0.1875, 0.4375, 0.1875, 0.4375, 0.125, 0.4687, 0.0625, 0.4687, 0.125, 0.4687, 0.0625, 0.4062, 0.1875, 0.4062, 0.3125, 0.375, 0.3125, 0.375, 0.1875, 0.4375, 0.125, 0.4375, 0.1875, 0.4375, 0.1875, 0.4375, 0.125, 0.4375, 0.0625, 0.4375, 0.125, 0.4062, 0.125, 0.4062, 0.0625, 0.4062, 0.4988, 0.375, 0.4988, 0.375, 0.4375, 0.4062, 0.4375, 0.4062, 0.375, 0.4375, 0.375, 0.4062, 0.375, 0.4375, 0.3125, 0.4375, 0.375, 0.4062, 0.375, 0.4062, 0.3125, 0.4062, 0.375, 0.4062, 0.4375, 0.375, 0.4375, 0.375, 0.375, 0.4062, 0.3125, 0.4062, 0.375, 0.4062, 0.3125, 0.375, 0.3125, 0.3438, 0.3125, 0.3438, 0.1875, 0.375, 0.1875, 0.4062, 0.125, 0.4062, 0.1875, 0.375, 0.1875, 0.375, 0.125, 0.375, 0.125, 0.375, 0.0625, 0.375, 0.125, 0.3438, 0.1875, 0.3438, 0.3125, 0.3125, 0.3125, 0.3125, 0.1875, 0.375, 0.1875, 0.3438, 0.1875, 0.375, 0.1875, 0.375, 0.0625, 0.375, 0.125, 0.3438, 0.125, 0.3437, 0.0625, 0.3438, 0.375, 0.375, 0.375, 0.3438, 0.375, 0.375, 0.3125, 0.375, 0.375, 0.3438, 0.375, 0.3438, 0.3125, 0.3438, 0.375, 0.3438, 0.4375, 0.3125, 0.4375, 0.3125, 0.375, 0.3438, 0.3125, 0.3438, 0.375, 0.3438, 0.3125, 0.3125, 0.1875, 0.3125, 0.3125, 0.2812, 0.3125, 0.2812, 0.1875, 0.3438, 0.125, 0.3438, 0.1875, 0.3125, 0.1875, 0.3125, 0.125, 0.3125, 0.125, 0.3125, 0.0625, 0.3125, 0.125, 0.2812, 0.125, 0.3125, 0.125, 0.2812, 0.125, 0.3125, 0.0625, 0.3125, 0.125, 0.2812, 0.125, 0.2812, 0.0625, 0.2812, 0.375, 0.3125, 0.375, 0.2812, 0.375, 0.3125, 0.3125, 0.3125, 0.375, 0.2812, 0.375, 0.2812, 0.3125, 0.2812, 0.1875, 0.2812, 0.3125, 0.25, 0.3125, 0.25, 0.1875, 0.2812, 0.375, 0.2812, 0.4375, 0.25, 0.4375, 0.25, 0.375, 0.2812, 0.3125, 0.2812, 0.375, 0.2812, 0.3125, 0.25, 0.1875, 0.25, 0.3125, 0.2188, 0.3125, 0.2188, 0.1875, 0.2812, 0.125, 0.2812, 0.1875, 0.25, 0.1875, 0.25, 0.125, 0.25, 0.125, 0.25, 0.0625, 0.25, 0.125, 0.2188, 0.125, 0.25, 0.125, 0.2188, 0.125, 0.25, 0.0625, 0.25, 0.125, 0.2188, 0.125, 0.2188, 0.0625, 0.25, 0.375, 0.25, 0.4375, 0.25, 0.375, 0.25, 0.3125, 0.25, 0.375, 0.2188, 0.375, 0.2188, 0.3125, 0.2188, 0.1875, 0.2188, 0.3125, 0.1875, 0.3125, 0.1875, 0.1875, 0.2188, 0.3125, 0.2188, 0.375, 0.2188, 0.3125, 0.1875, 0.1875, 0.1875, 0.3125, 0.1563, 0.3125, 0.1562, 0.1875, 0.2188, 0.125, 0.2188, 0.1875, 0.1875, 0.1875, 0.1875, 0.125, 0.1875, 0.125, 0.1875, 0.0625, 0.1875, 0.125, 0.2188, 0.375, 0.2188, 0.4375, 0.1875, 0.4375, 0.1875, 0.375, 0.1875, 0.0625, 0.1875, 0.125, 0.1563, 0.125, 0.1563, 0.0625, 0.1875, 0.375, 0.1875, 0.4375, 0.1875, 0.375, 0.1875, 0.3125, 0.1875, 0.375, 0.1562, 0.375, 0.1563, 0.3125, 0.1562, 0.1875, 0.1563, 0.3125, 0.125, 0.3125, 0.125, 0.1875, 0.1562, 0.1875, 0.1563, 0.125, 0.1562, 0.1875, 0.125, 0.1875, 0.125, 0.3125, 0.09375, 0.3125, 0.09375, 0.1875, 0.1563, 0.125, 0.1562, 0.1875, 0.125, 0.1875, 0.125, 0.125, 0.125, 0.125, 0.125, 0.0625, 0.125, 0.125, 0.1562, 0.375, 0.1562, 0.4375, 0.125, 0.4375, 0.125, 0.375, 0.1562, 0.375, 0.125, 0.375, 0.1562, 0.375, 0.125, 0.4375, 0.09375, 0.4375, 0.125, 0.4375, 0.125, 0.3125, 0.125, 0.375, 0.09375, 0.375, 0.09375, 0.3125, 0.09375, 0.1875, 0.09375, 0.3125, 0.0625, 0.3125, 0.0625, 0.1875, 0.09375, 0.1875, 0.09375, 0.125, 0.09375, 0.1875, 0.125, 0.0625, 0.125, 0.125, 0.09375, 0.125, 0.09375, 0.0625, 0.0625, 0.1875, 0.0625, 0.3125, 0.03125, 0.3125, 0.03125, 0.1875, 0.09375, 0.125, 0.09375, 0.1875, 0.0625, 0.1875, 0.0625, 0.125, 0.0625, 0.0625, 0.09375, 0.0625, 0.0625, 0.0625, 0.0625, 0.4988, 0.03125, 0.4988, 0.03125, 0.4375, 0.0625, 0.4375, 0.09375, 0.375, 0.09375, 0.4375, 0.0625, 0.4375, 0.0625, 0.375, 0.0625, 0.3125, 0.09375, 0.3125, 0.0625, 0.3125, 0.03125, 0.4375, 0.03125, 0.375, 0.03125, 0.4375, 0.0625, 0.3125, 0.0625, 0.375, 0.03125, 0.375, 0.03125, 0.3125, 0.03125, 0.3125, 2.98e-08, 0.3125, 0.0, 0.1875, 0.03125, 0.1875, 0.03125, 0.125, 0.0625, 0.125, 0.03125, 0.125, 0.0625, 0.0625, 0.0625, 0.125, 0.03125, 0.125, 0.03125, 0.0625, 1.0, 0.1875, 1.0, 0.3125, 0.9688, 0.3125, 0.9688, 0.1875, 0.03125, 0.125, 0.03125, 0.1875, 0.0, 0.1875, 2.98e-08, 0.125, 0.03125, 0.0625, 0.03125, 0.125, 0.03125, 0.0625, 1.0, 0.4988, 0.9688, 0.4988, 0.9688, 0.4375, 1.0, 0.4375, 0.03125, 0.375, 0.03125, 0.4375, 0.0, 0.4375, 0.0, 0.375, 2.98e-08, 0.3125, 0.03125, 0.3125, 2.98e-08, 0.3125, 0.9688, 0.4375, 0.9687, 0.375, 0.9688, 0.4375, 1.0, 0.3125, 1.0, 0.375, 0.9687, 0.375, 0.9688, 0.3125, 0.9688, 0.3125, 0.9375, 0.3125, 0.9375, 0.1875, 0.9688, 0.1875, 2.98e-08, 0.125, 0.0, 0.1875, 2.98e-08, 0.125, 1.0, 0.0625, 1.0, 0.125, 0.9688, 0.125, 0.9688, 0.0625, 0.9375, 0.1875, 0.9375, 0.3125, 0.9062, 0.3125, 0.9062, 0.1875, 0.9688, 0.125, 0.9688, 0.1875, 0.9375, 0.1875, 0.9375, 0.125, 0.9688, 0.0625, 0.9688, 0.125, 0.9688, 0.0625, 0.9687, 0.375, 0.9688, 0.4375, 0.9375, 0.4375, 0.9375, 0.375, 0.9687, 0.375, 0.9375, 0.375, 0.9687, 0.375, 0.9062, 0.4375, 0.9062, 0.375, 0.9062, 0.4375, 0.9375, 0.3125, 0.9375, 0.375, 0.9062, 0.375, 0.9062, 0.3125, 0.9062, 0.1875, 0.9062, 0.3125, 0.875, 0.3125, 0.875, 0.1875, 0.9375, 0.125, 0.9375, 0.1875, 0.9375, 0.125, 0.9375, 0.0625, 0.9375, 0.125, 0.9062, 0.125, 0.9062, 0.0625, 0.9062, 0.125, 0.9062, 0.1875, 0.875, 0.1875, 0.875, 0.125, 0.9062, 0.125, 0.875, 0.125, 0.9062, 0.125, 0.9062, 0.375, 0.9062, 0.4375, 0.875, 0.4375, 0.875, 0.375, 0.875, 0.375, 0.875, 0.3125, 0.875, 0.375, 0.875, 0.1875, 0.875, 0.3125, 0.8438, 0.3125, 0.8438, 0.1875, 0.875, 0.3125, 0.875, 0.375, 0.8438, 0.375, 0.8438, 0.3125, 0.8438, 0.1875, 0.8438, 0.3125, 0.8125, 0.3125, 0.8125, 0.1875, 0.875, 0.125, 0.875, 0.1875, 0.875, 0.125, 0.875, 0.0625, 0.875, 0.125, 0.8438, 0.125, 0.8438, 0.0625, 0.8438, 0.4375, 0.8438, 0.375, 0.8438, 0.4375, 0.8438, 0.0625, 0.8438, 0.125, 0.8438, 0.0625, 0.8438, 0.375, 0.8438, 0.4375, 0.8125, 0.4375, 0.8125, 0.375, 0.8438, 0.3125, 0.8438, 0.375, 0.8438, 0.3125, 0.8125, 0.1875, 0.8125, 0.3125, 0.7812, 0.3125, 0.7812, 0.1875, 0.8438, 0.125, 0.8438, 0.1875, 0.8125, 0.1875, 0.8125, 0.125, 0.8125, 0.3125, 0.8125, 0.375, 0.7812, 0.375, 0.7812, 0.3125, 0.7812, 0.1875, 0.7812, 0.3125, 0.75, 0.3125, 0.75, 0.1875, 0.8125, 0.125, 0.8125, 0.1875, 0.8125, 0.125, 0.8125, 0.0625, 0.8125, 0.125, 0.7812, 0.125, 0.7812, 0.0625, 0.75, 0.0625, 0.7188, 0.0625, 0.6875, 0.0625, 0.6562, 0.0625, 0.625, 0.0625, 0.5937, 0.0625, 0.5625, 0.0625, 0.5312, 0.0625, 0.5, 0.0625, 0.4687, 0.0625, 0.4375, 0.0625, 0.4062, 0.0625, 0.375, 0.0625, 0.3437, 0.0625, 0.3125, 0.0625, 0.2812, 0.0625, 0.25, 0.0625, 0.2188, 0.0625, 0.1875, 0.0625, 0.1563, 0.0625, 0.125, 0.0625, 0.09375, 0.0625, 0.0625, 0.0625, 0.03125, 0.0625, 1.0, 0.0625, 0.9688, 0.0625, 0.9375, 0.0625, 0.9062, 0.0625, 0.875, 0.0625, 0.8438, 0.0625, 0.8125, 0.0625, 0.7812, 0.0625, 0.8125, 0.375, 0.8125, 0.4375, 0.8125, 0.375, 0.7812, 0.0625, 0.7812, 0.125, 0.7812, 0.0625, 0.7812, 0.375, 0.7812, 0.4375, 0.75, 0.4375, 0.75, 0.375, 0.7812, 0.3125, 0.7812, 0.375, 0.7812, 0.3125, 0.75, 0.1875, 0.75, 0.3125, 0.7188, 0.3125, 0.7188, 0.1875, 0.7812, 0.125, 0.7812, 0.1875, 0.75, 0.1875, 0.75, 0.125, 0.5312, 0.3125, 0.5312, 0.375, 0.5312, 0.3125, 0.5312, 0.375, 0.5, 0.375, 0.5312, 0.375, 0.5, 0.375, 0.5, 0.3125, 0.5, 0.375, 0.5938, 0.375, 0.5625, 0.375, 0.5938, 0.375, 0.5938, 0.3125, 0.5938, 0.375, 0.5938, 0.3125, 0.5625, 0.3125, 0.5938, 0.3125, 0.5625, 0.3125, 0.625, 0.3125, 0.6562, 0.3125, 0.625, 0.3125, 0.6562, 0.375, 0.625, 0.375, 0.6562, 0.375, 0.6562, 0.3125, 0.6562, 0.375, 0.6562, 0.3125, 0.7188, 0.375, 0.6875, 0.375, 0.7188, 0.375, 0.6875, 0.375, 0.6875, 0.3125, 0.6875, 0.375, 0.7188, 0.3125, 0.7188, 0.375, 0.7188, 0.3125, 0.75, 0.3125, 0.7812, 0.3125, 0.75, 0.3125, 0.75, 0.375, 0.75, 0.3125, 0.75, 0.375, 0.7812, 0.375, 0.75, 0.375, 0.7812, 0.375, 0.8125, 0.3125, 0.8438, 0.3125, 0.8125, 0.3125, 0.8125, 0.375, 0.8125, 0.3125, 0.8125, 0.375, 0.8438, 0.375, 0.8125, 0.375, 0.8438, 0.375, 0.875, 0.3125, 0.9062, 0.3125, 0.875, 0.3125, 0.9062, 0.375, 0.875, 0.375, 0.9062, 0.375, 0.9062, 0.3125, 0.9062, 0.375, 0.9062, 0.3125, 0.9375, 0.375, 0.9375, 0.3125, 0.9375, 0.375, 0.9688, 0.3125, 0.9687, 0.375, 0.9688, 0.3125, 0.9375, 0.3125, 0.9688, 0.3125, 0.9375, 0.3125, 0.03125, 0.375, 0.0, 0.375, 0.03125, 0.375, 1.0, 0.375, 1.0, 0.3125, 1.0, 0.375, 0.03125, 0.3125, 0.03125, 0.375, 0.03125, 0.3125, 0.0625, 0.375, 0.0625, 0.3125, 0.0625, 0.375, 0.09375, 0.375, 0.0625, 0.375, 0.09375, 0.375, 0.09375, 0.3125, 0.09375, 0.375, 0.09375, 0.3125, 0.125, 0.375, 0.125, 0.3125, 0.125, 0.375, 0.125, 0.3125, 0.1563, 0.3125, 0.125, 0.3125, 0.1563, 0.3125, 0.1562, 0.375, 0.1563, 0.3125, 0.1875, 0.3125, 0.2188, 0.3125, 0.1875, 0.3125, 0.1875, 0.375, 0.1875, 0.3125, 0.1875, 0.375, 0.2188, 0.375, 0.1875, 0.375, 0.2188, 0.375, 0.25, 0.3125, 0.2812, 0.3125, 0.25, 0.3125, 0.2812, 0.375, 0.25, 0.375, 0.2812, 0.375, 0.25, 0.375, 0.25, 0.3125, 0.25, 0.375, 0.3438, 0.375, 0.3125, 0.375, 0.3438, 0.375, 0.3125, 0.375, 0.3125, 0.3125, 0.3125, 0.375, 0.3125, 0.3125, 0.3438, 0.3125, 0.3125, 0.3125, 0.375, 0.375, 0.375, 0.3125, 0.375, 0.375, 0.375, 0.3125, 0.4062, 0.3125, 0.375, 0.3125, 0.4062, 0.375, 0.375, 0.375, 0.4062, 0.375, 0.4375, 0.3125, 0.4687, 0.3125, 0.4375, 0.3125, 0.4687, 0.375, 0.4375, 0.375, 0.4687, 0.375, 0.4375, 0.375, 0.4375, 0.3125, 0.4375, 0.375, 0.375, 0.4375, 0.3438, 0.4375, 0.375, 0.4375, 0.375, 0.375, 0.375, 0.4375, 0.375, 0.375, 0.3438, 0.4375, 0.3438, 0.375, 0.3438, 0.4375, 0.4375, 0.4375, 0.4062, 0.4375, 0.4375, 0.4375, 0.4375, 0.375, 0.4375, 0.4375, 0.4375, 0.375, 0.4062, 0.4375, 0.4062, 0.375, 0.4062, 0.4375, 0.4687, 0.375, 0.5, 0.375, 0.4687, 0.375, 0.5, 0.4375, 0.4688, 0.4375, 0.5, 0.4375, 0.4688, 0.4375, 0.4687, 0.375, 0.4688, 0.4375, 0.5625, 0.375, 0.5625, 0.4375, 0.5625, 0.375, 0.5312, 0.375, 0.5625, 0.375, 0.5312, 0.375, 0.5625, 0.4375, 0.5312, 0.4375, 0.5625, 0.4375, 0.625, 0.4375, 0.5938, 0.4375, 0.625, 0.4375, 0.625, 0.375, 0.625, 0.4375, 0.625, 0.375, 0.5938, 0.375, 0.625, 0.375, 0.5938, 0.375, 0.6562, 0.375, 0.6875, 0.375, 0.6562, 0.375, 0.6875, 0.375, 0.6875, 0.4375, 0.6875, 0.375, 0.6875, 0.4375, 0.6562, 0.4375, 0.6875, 0.4375, 0.7188, 0.375, 0.75, 0.375, 0.7188, 0.375, 0.75, 0.375, 0.75, 0.4375, 0.75, 0.375, 0.75, 0.4375, 0.7188, 0.4375, 0.75, 0.4375, 0.7812, 0.375, 0.8125, 0.375, 0.7812, 0.375, 0.8125, 0.4375, 0.7812, 0.4375, 0.8125, 0.4375, 0.7812, 0.4375, 0.7812, 0.375, 0.7812, 0.4375, 0.875, 0.4375, 0.8438, 0.4375, 0.875, 0.4375, 0.875, 0.375, 0.875, 0.4375, 0.875, 0.375, 0.8438, 0.375, 0.875, 0.375, 0.8438, 0.375, 0.9062, 0.375, 0.9375, 0.375, 0.9062, 0.375, 0.9375, 0.375, 0.9375, 0.4375, 0.9375, 0.375, 0.9375, 0.4375, 0.9062, 0.4375, 0.9375, 0.4375, 1.0, 0.4375, 0.9688, 0.4375, 1.0, 0.4375, 0.0, 0.375, 0.0, 0.4375, 0.0, 0.375, 0.9687, 0.375, 1.0, 0.375, 0.9687, 0.375, 0.03125, 0.375, 0.0625, 0.375, 0.03125, 0.375, 0.0625, 0.4375, 0.03125, 0.4375, 0.0625, 0.4375, 0.0625, 0.375, 0.0625, 0.4375, 0.0625, 0.375, 0.09375, 0.4375, 0.09375, 0.375, 0.09375, 0.4375, 0.125, 0.375, 0.125, 0.4375, 0.125, 0.375, 0.09375, 0.375, 0.125, 0.375, 0.09375, 0.375, 0.1562, 0.4375, 0.1562, 0.375, 0.1562, 0.4375, 0.1562, 0.375, 0.1875, 0.375, 0.1562, 0.375, 0.1875, 0.4375, 0.1562, 0.4375, 0.1875, 0.4375, 0.2188, 0.375, 0.25, 0.375, 0.2188, 0.375, 0.2188, 0.4375, 0.2188, 0.375, 0.2188, 0.4375, 0.25, 0.4375, 0.2188, 0.4375, 0.25, 0.4375, 0.3125, 0.4375, 0.2812, 0.4375, 0.3125, 0.4375, 0.3125, 0.375, 0.3125, 0.4375, 0.3125, 0.375, 0.2812, 0.4375, 0.2812, 0.375, 0.2812, 0.4375, 0.5312, 0.0625, 0.5312, 0.125, 0.5312, 0.0625, 0.5312, 0.125, 0.5, 0.125, 0.5312, 0.125, 0.5, 0.125, 0.5, 0.0625, 0.5, 0.125, 0.5937, 0.0625, 0.5938, 0.125, 0.5937, 0.0625, 0.5938, 0.125, 0.5625, 0.125, 0.5938, 0.125, 0.5625, 0.125, 0.5625, 0.0625, 0.5625, 0.125, 0.6562, 0.125, 0.625, 0.125, 0.6562, 0.125, 0.6562, 0.0625, 0.6562, 0.125, 0.6562, 0.0625, 0.625, 0.125, 0.625, 0.0625, 0.625, 0.125, 0.7188, 0.125, 0.6875, 0.125, 0.7188, 0.125, 0.6875, 0.0625, 0.7188, 0.0625, 0.6875, 0.0625, 0.6875, 0.125, 0.6875, 0.0625, 0.6875, 0.125, 0.7812, 0.125, 0.75, 0.125, 0.7812, 0.125, 0.75, 0.125, 0.75, 0.0625, 0.75, 0.125, 0.75, 0.0625, 0.7812, 0.0625, 0.75, 0.0625, 0.8438, 0.125, 0.8125, 0.125, 0.8438, 0.125, 0.8125, 0.125, 0.8125, 0.0625, 0.8125, 0.125, 0.8125, 0.0625, 0.8438, 0.0625, 0.8125, 0.0625, 0.9062, 0.0625, 0.9062, 0.125, 0.9062, 0.0625, 0.875, 0.125, 0.875, 0.0625, 0.875, 0.125, 0.875, 0.0625, 0.9062, 0.0625, 0.875, 0.0625, 0.9375, 0.0625, 0.9688, 0.0625, 0.9375, 0.0625, 0.9688, 0.125, 0.9375, 0.125, 0.9688, 0.125, 0.9375, 0.125, 0.9375, 0.0625, 0.9375, 0.125, 1.0, 0.0625, 0.03125, 0.0625, 1.0, 0.0625, 0.03125, 0.125, 2.98e-08, 0.125, 0.03125, 0.125, 1.0, 0.125, 1.0, 0.0625, 1.0, 0.125, 0.09375, 0.125, 0.0625, 0.125, 0.09375, 0.125, 0.09375, 0.0625, 0.09375, 0.125, 0.09375, 0.0625, 0.0625, 0.125, 0.0625, 0.0625, 0.0625, 0.125, 0.1563, 0.0625, 0.1563, 0.125, 0.1563, 0.0625, 0.125, 0.0625, 0.1563, 0.0625, 0.125, 0.0625, 0.1563, 0.125, 0.125, 0.125, 0.1563, 0.125, 0.1875, 0.0625, 0.2188, 0.0625, 0.1875, 0.0625, 0.2188, 0.125, 0.1875, 0.125, 0.2188, 0.125, 0.2188, 0.0625, 0.2188, 0.125, 0.2188, 0.0625, 0.25, 0.0625, 0.2812, 0.0625, 0.25, 0.0625, 0.2812, 0.125, 0.25, 0.125, 0.2812, 0.125, 0.2812, 0.0625, 0.2812, 0.125, 0.2812, 0.0625, 0.3125, 0.0625, 0.3437, 0.0625, 0.3125, 0.0625, 0.3437, 0.0625, 0.3438, 0.125, 0.3437, 0.0625, 0.3438, 0.125, 0.3125, 0.125, 0.3438, 0.125, 0.375, 0.0625, 0.4062, 0.0625, 0.375, 0.0625, 0.4062, 0.0625, 0.4062, 0.125, 0.4062, 0.0625, 0.4062, 0.125, 0.375, 0.125, 0.4062, 0.125, 0.4375, 0.0625, 0.4687, 0.0625, 0.4375, 0.0625, 0.4375, 0.125, 0.4375, 0.0625, 0.4375, 0.125, 0.4687, 0.125, 0.4375, 0.125, 0.4687, 0.125, 0.4375, 0.125, 0.4375, 0.1875, 0.4375, 0.125, 0.4062, 0.1875, 0.4062, 0.125, 0.4062, 0.125, 0.4062, 0.1875, 0.4062, 0.125, 0.4375, 0.125, 0.4375, 0.125, 0.4062, 0.125, 0.4375, 0.1875, 0.4062, 0.1875, 0.4062, 0.1875, 0.4375, 0.1875, 0.4062, 0.125, 0.4375, 0.125, 0.4062, 0.125, 0.4062, 0.1875, 0.4062, 0.125, 0.4062, 0.1875, 0.4375, 0.1875, 0.4062, 0.1875, 0.4375, 0.1875, 0.3438, 0.1875, 0.3438, 0.125, 0.3438, 0.1875, 0.3438, 0.125, 0.375, 0.125, 0.3438, 0.125, 0.375, 0.125, 0.375, 0.1875, 0.375, 0.125, 0.2812, 0.1875, 0.2812, 0.125, 0.2812, 0.1875, 0.3125, 0.1875, 0.2812, 0.1875, 0.3125, 0.1875, 0.3125, 0.125, 0.3125, 0.1875, 0.3125, 0.125, 0.2188, 0.1875, 0.2188, 0.125, 0.2188, 0.1875, 0.25, 0.1875, 0.2188, 0.1875, 0.25, 0.1875, 0.25, 0.125, 0.25, 0.1875, 0.25, 0.125, 0.1563, 0.125, 0.1875, 0.125, 0.1563, 0.125, 0.1875, 0.1875, 0.1562, 0.1875, 0.1875, 0.1875, 0.1875, 0.125, 0.1875, 0.1875, 0.1875, 0.125, 0.125, 0.1875, 0.09375, 0.1875, 0.125, 0.1875, 0.125, 0.125, 0.125, 0.1875, 0.125, 0.125, 0.09375, 0.125, 0.125, 0.125, 0.09375, 0.125, 0.0625, 0.125, 0.0625, 0.1875, 0.0625, 0.125, 0.0625, 0.1875, 0.03125, 0.1875, 0.0625, 0.1875, 0.03125, 0.1875, 0.03125, 0.125, 0.03125, 0.1875, 0.9688, 0.1875, 0.9688, 0.125, 0.9688, 0.1875, 0.9688, 0.125, 1.0, 0.125, 0.9688, 0.125, 1.0, 0.1875, 0.9688, 0.1875, 1.0, 0.1875, 0.9062, 0.125, 0.9375, 0.125, 0.9062, 0.125, 0.9375, 0.1875, 0.9062, 0.1875, 0.9375, 0.1875, 0.9062, 0.1875, 0.9062, 0.125, 0.9062, 0.1875, 0.8438, 0.1875, 0.8438, 0.125, 0.8438, 0.1875, 0.8438, 0.125, 0.875, 0.125, 0.8438, 0.125, 0.875, 0.1875, 0.8438, 0.1875, 0.875, 0.1875, 0.7812, 0.125, 0.8125, 0.125, 0.7812, 0.125, 0.8125, 0.1875, 0.7812, 0.1875, 0.8125, 0.1875, 0.7812, 0.1875, 0.7812, 0.125, 0.7812, 0.1875, 0.75, 0.125, 0.75, 0.1875, 0.75, 0.125, 0.7188, 0.1875, 0.7188, 0.125, 0.7188, 0.1875, 0.75, 0.1875, 0.7188, 0.1875, 0.75, 0.1875, 0.6562, 0.125, 0.6875, 0.125, 0.6562, 0.125, 0.6875, 0.1875, 0.6562, 0.1875, 0.6875, 0.1875, 0.6562, 0.1875, 0.6562, 0.125, 0.6562, 0.1875, 0.5938, 0.1875, 0.5938, 0.125, 0.5938, 0.1875, 0.5938, 0.125, 0.625, 0.125, 0.5938, 0.125, 0.625, 0.1875, 0.5938, 0.1875, 0.625, 0.1875, 0.5312, 0.125, 0.5625, 0.125, 0.5312, 0.125, 0.5625, 0.1875, 0.5312, 0.1875, 0.5625, 0.1875, 0.5312, 0.1875, 0.5312, 0.125, 0.5312, 0.1875, 0.4687, 0.125, 0.5, 0.125, 0.4687, 0.125, 0.5, 0.1875, 0.4687, 0.1875, 0.5, 0.1875, 0.4687, 0.1875, 0.4687, 0.125, 0.4687, 0.1875, 0.7812, 0.4375, 0.7812, 0.4988, 0.75, 0.4988, 0.75, 0.4375, 0.8125, 0.4375, 0.8125, 0.4988, 0.7812, 0.4988, 0.7812, 0.4375, 0.8438, 0.4375, 0.8438, 0.4988, 0.8125, 0.4988, 0.8125, 0.4375, 0.875, 0.4375, 0.875, 0.4988, 0.8438, 0.4988, 0.8438, 0.4375, 0.9062, 0.4375, 0.9062, 0.4988, 0.875, 0.4988, 0.875, 0.4375, 0.9375, 0.4375, 0.9375, 0.4988, 0.9062, 0.4988, 0.9062, 0.4375, 0.9688, 0.4375, 0.9688, 0.4988, 0.9375, 0.4988, 0.9375, 0.4375, 0.03125, 0.4375, 0.03125, 0.4988, 0.0, 0.4988, 0.0, 0.4375, 0.09375, 0.4375, 0.09375, 0.4988, 0.0625, 0.4988, 0.0625, 0.4375, 0.125, 0.4375, 0.125, 0.4988, 0.09375, 0.4988, 0.09375, 0.4375, 0.1562, 0.4375, 0.1562, 0.4988, 0.125, 0.4988, 0.125, 0.4375, 0.1875, 0.4375, 0.1875, 0.4988, 0.1562, 0.4988, 0.1562, 0.4375, 0.2188, 0.4375, 0.2188, 0.4988, 0.1875, 0.4988, 0.1875, 0.4375, 0.25, 0.4375, 0.25, 0.4988, 0.2188, 0.4988, 0.2188, 0.4375, 0.2812, 0.4375, 0.2812, 0.4988, 0.25, 0.4988, 0.25, 0.4375, 0.3125, 0.4375, 0.3125, 0.4988, 0.2812, 0.4988, 0.2812, 0.4375, 0.3438, 0.4375, 0.3438, 0.4988, 0.3125, 0.4988, 0.3125, 0.4375, 0.375, 0.4375, 0.375, 0.4988, 0.3438, 0.4988, 0.3438, 0.4375, 0.4375, 0.4375, 0.4375, 0.4988, 0.4062, 0.4988, 0.4062, 0.4375, 0.5, 0.4375, 0.5, 0.4988, 0.4688, 0.4988, 0.4688, 0.4375, 0.5312, 0.4375, 0.5312, 0.4988, 0.5, 0.4988, 0.5, 0.4375, 0.5625, 0.4375, 0.5625, 0.4988, 0.5312, 0.4988, 0.5312, 0.4375, 0.5938, 0.4375, 0.5938, 0.4988, 0.5625, 0.4988, 0.5625, 0.4375, 0.625, 0.4375, 0.625, 0.4988, 0.5938, 0.4988, 0.5938, 0.4375, 0.6562, 0.4375, 0.6562, 0.4988, 0.625, 0.4988, 0.625, 0.4375, 0.6875, 0.4375, 0.6875, 0.4988, 0.6562, 0.4988, 0.6562, 0.4375, 0.75, 0.4375, 0.75, 0.4988, 0.7188, 0.4988, 0.7188, 0.4375, 0.7188, 0.4375, 0.7188, 0.4988, 0.6875, 0.4988, 0.6875, 0.4375, 0.75, 0.0625, 0.7188, 0.0625, 0.7188, 0.125, 0.75, 0.125, 0.7188, 0.4375, 0.7188, 0.4375, 0.7188, 0.375, 0.75, 0.3125, 0.7188, 0.3125, 0.7188, 0.375, 0.75, 0.375, 0.7188, 0.1875, 0.6875, 0.1875, 0.6875, 0.3125, 0.7188, 0.3125, 0.7188, 0.125, 0.7188, 0.125, 0.75, 0.125, 0.7188, 0.125, 0.6875, 0.125, 0.6875, 0.1875, 0.7188, 0.1875, 0.7188, 0.0625, 0.7188, 0.0625, 0.7188, 0.125, 0.7188, 0.375, 0.6875, 0.375, 0.6875, 0.4375, 0.7188, 0.4375, 0.6875, 0.3125, 0.6875, 0.3125, 0.7188, 0.3125, 0.6875, 0.1875, 0.6562, 0.1875, 0.6562, 0.3125, 0.6875, 0.3125, 0.6562, 0.4375, 0.6562, 0.4375, 0.6562, 0.375, 0.6875, 0.3125, 0.6562, 0.3125, 0.6562, 0.375, 0.6875, 0.375, 0.6562, 0.1875, 0.625, 0.1875, 0.625, 0.3125, 0.6562, 0.3125, 0.6875, 0.125, 0.6875, 0.125, 0.6875, 0.1875, 0.6875, 0.0625, 0.6562, 0.0625, 0.6562, 0.125, 0.6875, 0.125, 0.6562, 0.125, 0.625, 0.125, 0.625, 0.1875, 0.6562, 0.1875, 0.625, 0.0625, 0.625, 0.0625, 0.6562, 0.0625, 0.6562, 0.375, 0.625, 0.375, 0.625, 0.4375, 0.6562, 0.4375, 0.625, 0.375, 0.625, 0.375, 0.625, 0.3125, 0.625, 0.1875, 0.5938, 0.1875, 0.5938, 0.3125, 0.625, 0.3125, 0.625, 0.3125, 0.5938, 0.3125, 0.5938, 0.375, 0.625, 0.375, 0.5938, 0.1875, 0.5625, 0.1875, 0.5625, 0.3125, 0.5938, 0.3125, 0.625, 0.125, 0.625, 0.125, 0.625, 0.1875, 0.625, 0.0625, 0.5937, 0.0625, 0.5938, 0.125, 0.625, 0.125, 0.5938, 0.4375, 0.5938, 0.4375, 0.5938, 0.375, 0.5625, 0.0625, 0.5625, 0.0625, 0.5937, 0.0625, 0.5938, 0.375, 0.5625, 0.375, 0.5625, 0.4375, 0.5938, 0.4375, 0.5625, 0.375, 0.5625, 0.375, 0.5625, 0.3125, 0.5625, 0.1875, 0.5312, 0.1875, 0.5312, 0.3125, 0.5625, 0.3125, 0.5938, 0.125, 0.5625, 0.125, 0.5625, 0.1875, 0.5938, 0.1875, 0.5625, 0.3125, 0.5312, 0.3125, 0.5312, 0.375, 0.5625, 0.375, 0.5312, 0.1875, 0.5, 0.1875, 0.5, 0.3125, 0.5312, 0.3125, 0.5625, 0.125, 0.5625, 0.125, 0.5625, 0.1875, 0.5625, 0.0625, 0.5312, 0.0625, 0.5312, 0.125, 0.5625, 0.125, 0.5312, 0.4375, 0.5312, 0.4375, 0.5312, 0.375, 0.5, 0.0625, 0.5, 0.0625, 0.5312, 0.0625, 0.5312, 0.375, 0.5, 0.375, 0.5, 0.4375, 0.5312, 0.4375, 0.5, 0.3125, 0.5, 0.3125, 0.5312, 0.3125, 0.5, 0.1875, 0.4687, 0.1875, 0.4687, 0.3125, 0.5, 0.3125, 0.5312, 0.125, 0.5, 0.125, 0.5, 0.1875, 0.5312, 0.1875, 0.4687, 0.1875, 0.4375, 0.1875, 0.4375, 0.3125, 0.4687, 0.3125, 0.5, 0.125, 0.5, 0.125, 0.5, 0.1875, 0.5, 0.0625, 0.4687, 0.0625, 0.4687, 0.125, 0.5, 0.125, 0.4688, 0.4988, 0.4688, 0.4375, 0.4375, 0.4375, 0.4375, 0.4988, 0.5, 0.375, 0.5, 0.375, 0.5, 0.4375, 0.5, 0.3125, 0.4687, 0.3125, 0.4687, 0.375, 0.5, 0.375, 0.4687, 0.375, 0.4375, 0.375, 0.4375, 0.4375, 0.4688, 0.4375, 0.4687, 0.3125, 0.4687, 0.3125, 0.4687, 0.375, 0.4375, 0.3125, 0.4375, 0.1875, 0.4062, 0.1875, 0.4062, 0.3125, 0.4687, 0.125, 0.4375, 0.125, 0.4375, 0.1875, 0.4687, 0.1875, 0.4687, 0.0625, 0.4687, 0.0625, 0.4687, 0.125, 0.4062, 0.1875, 0.375, 0.1875, 0.375, 0.3125, 0.4062, 0.3125, 0.4375, 0.125, 0.4375, 0.125, 0.4375, 0.1875, 0.4375, 0.1875, 0.4375, 0.0625, 0.4062, 0.0625, 0.4062, 0.125, 0.4375, 0.125, 0.4062, 0.4988, 0.4062, 0.4375, 0.375, 0.4375, 0.375, 0.4988, 0.4062, 0.375, 0.4062, 0.375, 0.4375, 0.375, 0.4375, 0.3125, 0.4062, 0.3125, 0.4062, 0.375, 0.4375, 0.375, 0.4062, 0.375, 0.375, 0.375, 0.375, 0.4375, 0.4062, 0.4375, 0.4062, 0.3125, 0.4062, 0.3125, 0.4062, 0.375, 0.375, 0.3125, 0.375, 0.1875, 0.3438, 0.1875, 0.3438, 0.3125, 0.4062, 0.125, 0.375, 0.125, 0.375, 0.1875, 0.4062, 0.1875, 0.375, 0.125, 0.375, 0.125, 0.375, 0.0625, 0.3438, 0.1875, 0.3125, 0.1875, 0.3125, 0.3125, 0.3438, 0.3125, 0.375, 0.1875, 0.375, 0.1875, 0.3438, 0.1875, 0.375, 0.0625, 0.3437, 0.0625, 0.3438, 0.125, 0.375, 0.125, 0.3438, 0.375, 0.3438, 0.375, 0.375, 0.375, 0.375, 0.3125, 0.3438, 0.3125, 0.3438, 0.375, 0.375, 0.375, 0.3438, 0.375, 0.3125, 0.375, 0.3125, 0.4375, 0.3438, 0.4375, 0.3438, 0.3125, 0.3438, 0.3125, 0.3438, 0.375, 0.3125, 0.1875, 0.2812, 0.1875, 0.2812, 0.3125, 0.3125, 0.3125, 0.3438, 0.125, 0.3125, 0.125, 0.3125, 0.1875, 0.3438, 0.1875, 0.3125, 0.125, 0.3125, 0.125, 0.3125, 0.0625, 0.2812, 0.125, 0.2812, 0.125, 0.3125, 0.125, 0.3125, 0.0625, 0.2812, 0.0625, 0.2812, 0.125, 0.3125, 0.125, 0.2812, 0.375, 0.2812, 0.375, 0.3125, 0.375, 0.3125, 0.3125, 0.2812, 0.3125, 0.2812, 0.375, 0.3125, 0.375, 0.2812, 0.1875, 0.25, 0.1875, 0.25, 0.3125, 0.2812, 0.3125, 0.2812, 0.375, 0.25, 0.375, 0.25, 0.4375, 0.2812, 0.4375, 0.2812, 0.3125, 0.2812, 0.3125, 0.2812, 0.375, 0.25, 0.1875, 0.2188, 0.1875, 0.2188, 0.3125, 0.25, 0.3125, 0.2812, 0.125, 0.25, 0.125, 0.25, 0.1875, 0.2812, 0.1875, 0.25, 0.125, 0.25, 0.125, 0.25, 0.0625, 0.2188, 0.125, 0.2188, 0.125, 0.25, 0.125, 0.25, 0.0625, 0.2188, 0.0625, 0.2188, 0.125, 0.25, 0.125, 0.25, 0.375, 0.25, 0.375, 0.25, 0.4375, 0.25, 0.3125, 0.2188, 0.3125, 0.2188, 0.375, 0.25, 0.375, 0.2188, 0.1875, 0.1875, 0.1875, 0.1875, 0.3125, 0.2188, 0.3125, 0.2188, 0.3125, 0.2188, 0.3125, 0.2188, 0.375, 0.1875, 0.1875, 0.1562, 0.1875, 0.1563, 0.3125, 0.1875, 0.3125, 0.2188, 0.125, 0.1875, 0.125, 0.1875, 0.1875, 0.2188, 0.1875, 0.1875, 0.125, 0.1875, 0.125, 0.1875, 0.0625, 0.2188, 0.375, 0.1875, 0.375, 0.1875, 0.4375, 0.2188, 0.4375, 0.1875, 0.0625, 0.1563, 0.0625, 0.1563, 0.125, 0.1875, 0.125, 0.1875, 0.375, 0.1875, 0.375, 0.1875, 0.4375, 0.1875, 0.3125, 0.1563, 0.3125, 0.1562, 0.375, 0.1875, 0.375, 0.1562, 0.1875, 0.125, 0.1875, 0.125, 0.3125, 0.1563, 0.3125, 0.1562, 0.1875, 0.1562, 0.1875, 0.1563, 0.125, 0.125, 0.1875, 0.09375, 0.1875, 0.09375, 0.3125, 0.125, 0.3125, 0.1563, 0.125, 0.125, 0.125, 0.125, 0.1875, 0.1562, 0.1875, 0.125, 0.125, 0.125, 0.125, 0.125, 0.0625, 0.1562, 0.375, 0.125, 0.375, 0.125, 0.4375, 0.1562, 0.4375, 0.1562, 0.375, 0.1562, 0.375, 0.125, 0.375, 0.125, 0.4375, 0.125, 0.4375, 0.09375, 0.4375, 0.125, 0.3125, 0.09375, 0.3125, 0.09375, 0.375, 0.125, 0.375, 0.09375, 0.1875, 0.0625, 0.1875, 0.0625, 0.3125, 0.09375, 0.3125, 0.09375, 0.1875, 0.09375, 0.1875, 0.09375, 0.125, 0.125, 0.0625, 0.09375, 0.0625, 0.09375, 0.125, 0.125, 0.125, 0.0625, 0.1875, 0.03125, 0.1875, 0.03125, 0.3125, 0.0625, 0.3125, 0.09375, 0.125, 0.0625, 0.125, 0.0625, 0.1875, 0.09375, 0.1875, 0.0625, 0.0625, 0.0625, 0.0625, 0.09375, 0.0625, 0.0625, 0.4988, 0.0625, 0.4375, 0.03125, 0.4375, 0.03125, 0.4988, 0.09375, 0.375, 0.0625, 0.375, 0.0625, 0.4375, 0.09375, 0.4375, 0.0625, 0.3125, 0.0625, 0.3125, 0.09375, 0.3125, 0.03125, 0.4375, 0.03125, 0.4375, 0.03125, 0.375, 0.0625, 0.3125, 0.03125, 0.3125, 0.03125, 0.375, 0.0625, 0.375, 0.03125, 0.3125, 0.03125, 0.1875, 0.0, 0.1875, 2.98e-08, 0.3125, 0.03125, 0.125, 0.03125, 0.125, 0.0625, 0.125, 0.0625, 0.0625, 0.03125, 0.0625, 0.03125, 0.125, 0.0625, 0.125, 1.0, 0.1875, 0.9688, 0.1875, 0.9688, 0.3125, 1.0, 0.3125, 0.03125, 0.125, 2.98e-08, 0.125, 0.0, 0.1875, 0.03125, 0.1875, 0.03125, 0.0625, 0.03125, 0.0625, 0.03125, 0.125, 1.0, 0.4988, 1.0, 0.4375, 0.9688, 0.4375, 0.9688, 0.4988, 0.03125, 0.375, 0.0, 0.375, 0.0, 0.4375, 0.03125, 0.4375, 2.98e-08, 0.3125, 2.98e-08, 0.3125, 0.03125, 0.3125, 0.9688, 0.4375, 0.9688, 0.4375, 0.9687, 0.375, 1.0, 0.3125, 0.9688, 0.3125, 0.9687, 0.375, 1.0, 0.375, 0.9688, 0.3125, 0.9688, 0.1875, 0.9375, 0.1875, 0.9375, 0.3125, 2.98e-08, 0.125, 2.98e-08, 0.125, 0.0, 0.1875, 1.0, 0.0625, 0.9688, 0.0625, 0.9688, 0.125, 1.0, 0.125, 0.9375, 0.1875, 0.9062, 0.1875, 0.9062, 0.3125, 0.9375, 0.3125, 0.9688, 0.125, 0.9375, 0.125, 0.9375, 0.1875, 0.9688, 0.1875, 0.9688, 0.0625, 0.9688, 0.0625, 0.9688, 0.125, 0.9687, 0.375, 0.9375, 0.375, 0.9375, 0.4375, 0.9688, 0.4375, 0.9687, 0.375, 0.9687, 0.375, 0.9375, 0.375, 0.9062, 0.4375, 0.9062, 0.4375, 0.9062, 0.375, 0.9375, 0.3125, 0.9062, 0.3125, 0.9062, 0.375, 0.9375, 0.375, 0.9062, 0.1875, 0.875, 0.1875, 0.875, 0.3125, 0.9062, 0.3125, 0.9375, 0.125, 0.9375, 0.125, 0.9375, 0.1875, 0.9375, 0.0625, 0.9062, 0.0625, 0.9062, 0.125, 0.9375, 0.125, 0.9062, 0.125, 0.875, 0.125, 0.875, 0.1875, 0.9062, 0.1875, 0.9062, 0.125, 0.9062, 0.125, 0.875, 0.125, 0.9062, 0.375, 0.875, 0.375, 0.875, 0.4375, 0.9062, 0.4375, 0.875, 0.375, 0.875, 0.375, 0.875, 0.3125, 0.875, 0.1875, 0.8438, 0.1875, 0.8438, 0.3125, 0.875, 0.3125, 0.875, 0.3125, 0.8438, 0.3125, 0.8438, 0.375, 0.875, 0.375, 0.8438, 0.1875, 0.8125, 0.1875, 0.8125, 0.3125, 0.8438, 0.3125, 0.875, 0.125, 0.875, 0.125, 0.875, 0.1875, 0.875, 0.0625, 0.8438, 0.0625, 0.8438, 0.125, 0.875, 0.125, 0.8438, 0.4375, 0.8438, 0.4375, 0.8438, 0.375, 0.8438, 0.0625, 0.8438, 0.0625, 0.8438, 0.125, 0.8438, 0.375, 0.8125, 0.375, 0.8125, 0.4375, 0.8438, 0.4375, 0.8438, 0.3125, 0.8438, 0.3125, 0.8438, 0.375, 0.8125, 0.1875, 0.7812, 0.1875, 0.7812, 0.3125, 0.8125, 0.3125, 0.8438, 0.125, 0.8125, 0.125, 0.8125, 0.1875, 0.8438, 0.1875, 0.8125, 0.3125, 0.7812, 0.3125, 0.7812, 0.375, 0.8125, 0.375, 0.7812, 0.1875, 0.75, 0.1875, 0.75, 0.3125, 0.7812, 0.3125, 0.8125, 0.125, 0.8125, 0.125, 0.8125, 0.1875, 0.8125, 0.0625, 0.7812, 0.0625, 0.7812, 0.125, 0.8125, 0.125, 0.75, 0.0625, 0.7812, 0.0625, 0.8125, 0.0625, 0.8438, 0.0625, 0.875, 0.0625, 0.9062, 0.0625, 0.9375, 0.0625, 0.9688, 0.0625, 1.0, 0.0625, 0.03125, 0.0625, 0.0625, 0.0625, 0.09375, 0.0625, 0.125, 0.0625, 0.1563, 0.0625, 0.1875, 0.0625, 0.2188, 0.0625, 0.25, 0.0625, 0.2812, 0.0625, 0.3125, 0.0625, 0.3437, 0.0625, 0.375, 0.0625, 0.4062, 0.0625, 0.4375, 0.0625, 0.4687, 0.0625, 0.5, 0.0625, 0.5312, 0.0625, 0.5625, 0.0625, 0.5937, 0.0625, 0.625, 0.0625, 0.6562, 0.0625, 0.6875, 0.0625, 0.7188, 0.0625, 0.8125, 0.375, 0.8125, 0.375, 0.8125, 0.4375, 0.7812, 0.0625, 0.7812, 0.0625, 0.7812, 0.125, 0.7812, 0.375, 0.75, 0.375, 0.75, 0.4375, 0.7812, 0.4375, 0.7812, 0.3125, 0.7812, 0.3125, 0.7812, 0.375, 0.75, 0.1875, 0.7188, 0.1875, 0.7188, 0.3125, 0.75, 0.3125, 0.7812, 0.125, 0.75, 0.125, 0.75, 0.1875, 0.7812, 0.1875, 0.5312, 0.3125, 0.5312, 0.3125, 0.5312, 0.375, 0.5312, 0.375, 0.5312, 0.375, 0.5, 0.375, 0.5, 0.375, 0.5, 0.375, 0.5, 0.3125, 0.5938, 0.375, 0.5938, 0.375, 0.5625, 0.375, 0.5938, 0.3125, 0.5938, 0.3125, 0.5938, 0.375, 0.5625, 0.3125, 0.5625, 0.3125, 0.5938, 0.3125, 0.625, 0.3125, 0.625, 0.3125, 0.6562, 0.3125, 0.6562, 0.375, 0.6562, 0.375, 0.625, 0.375, 0.6562, 0.3125, 0.6562, 0.3125, 0.6562, 0.375, 0.7188, 0.375, 0.7188, 0.375, 0.6875, 0.375, 0.6875, 0.375, 0.6875, 0.375, 0.6875, 0.3125, 0.7188, 0.3125, 0.7188, 0.3125, 0.7188, 0.375, 0.75, 0.3125, 0.75, 0.3125, 0.7812, 0.3125, 0.75, 0.375, 0.75, 0.375, 0.75, 0.3125, 0.7812, 0.375, 0.7812, 0.375, 0.75, 0.375, 0.8125, 0.3125, 0.8125, 0.3125, 0.8438, 0.3125, 0.8125, 0.375, 0.8125, 0.375, 0.8125, 0.3125, 0.8438, 0.375, 0.8438, 0.375, 0.8125, 0.375, 0.875, 0.3125, 0.875, 0.3125, 0.9062, 0.3125, 0.9062, 0.375, 0.9062, 0.375, 0.875, 0.375, 0.9062, 0.3125, 0.9062, 0.3125, 0.9062, 0.375, 0.9375, 0.375, 0.9375, 0.375, 0.9375, 0.3125, 0.9688, 0.3125, 0.9688, 0.3125, 0.9687, 0.375, 0.9375, 0.3125, 0.9375, 0.3125, 0.9688, 0.3125, 0.03125, 0.375, 0.03125, 0.375, 0.0, 0.375, 1.0, 0.375, 1.0, 0.375, 1.0, 0.3125, 0.03125, 0.3125, 0.03125, 0.3125, 0.03125, 0.375, 0.0625, 0.375, 0.0625, 0.375, 0.0625, 0.3125, 0.09375, 0.375, 0.09375, 0.375, 0.0625, 0.375, 0.09375, 0.3125, 0.09375, 0.3125, 0.09375, 0.375, 0.125, 0.375, 0.125, 0.375, 0.125, 0.3125, 0.125, 0.3125, 0.125, 0.3125, 0.1563, 0.3125, 0.1563, 0.3125, 0.1563, 0.3125, 0.1562, 0.375, 0.1875, 0.3125, 0.1875, 0.3125, 0.2188, 0.3125, 0.1875, 0.375, 0.1875, 0.375, 0.1875, 0.3125, 0.2188, 0.375, 0.2188, 0.375, 0.1875, 0.375, 0.25, 0.3125, 0.25, 0.3125, 0.2812, 0.3125, 0.2812, 0.375, 0.2812, 0.375, 0.25, 0.375, 0.25, 0.375, 0.25, 0.375, 0.25, 0.3125, 0.3438, 0.375, 0.3438, 0.375, 0.3125, 0.375, 0.3125, 0.375, 0.3125, 0.375, 0.3125, 0.3125, 0.3125, 0.3125, 0.3125, 0.3125, 0.3438, 0.3125, 0.375, 0.375, 0.375, 0.375, 0.375, 0.3125, 0.375, 0.3125, 0.375, 0.3125, 0.4062, 0.3125, 0.4062, 0.375, 0.4062, 0.375, 0.375, 0.375, 0.4375, 0.3125, 0.4375, 0.3125, 0.4687, 0.3125, 0.4687, 0.375, 0.4687, 0.375, 0.4375, 0.375, 0.4375, 0.375, 0.4375, 0.375, 0.4375, 0.3125, 0.375, 0.4375, 0.375, 0.4375, 0.3438, 0.4375, 0.375, 0.375, 0.375, 0.375, 0.375, 0.4375, 0.3438, 0.4375, 0.3438, 0.4375, 0.3438, 0.375, 0.4375, 0.4375, 0.4375, 0.4375, 0.4062, 0.4375, 0.4375, 0.375, 0.4375, 0.375, 0.4375, 0.4375, 0.4062, 0.4375, 0.4062, 0.4375, 0.4062, 0.375, 0.4687, 0.375, 0.4687, 0.375, 0.5, 0.375, 0.5, 0.4375, 0.5, 0.4375, 0.4688, 0.4375, 0.4688, 0.4375, 0.4688, 0.4375, 0.4687, 0.375, 0.5625, 0.375, 0.5625, 0.375, 0.5625, 0.4375, 0.5312, 0.375, 0.5312, 0.375, 0.5625, 0.375, 0.5625, 0.4375, 0.5625, 0.4375, 0.5312, 0.4375, 0.625, 0.4375, 0.625, 0.4375, 0.5938, 0.4375, 0.625, 0.375, 0.625, 0.375, 0.625, 0.4375, 0.5938, 0.375, 0.5938, 0.375, 0.625, 0.375, 0.6562, 0.375, 0.6562, 0.375, 0.6875, 0.375, 0.6875, 0.375, 0.6875, 0.375, 0.6875, 0.4375, 0.6875, 0.4375, 0.6875, 0.4375, 0.6562, 0.4375, 0.7188, 0.375, 0.7188, 0.375, 0.75, 0.375, 0.75, 0.375, 0.75, 0.375, 0.75, 0.4375, 0.75, 0.4375, 0.75, 0.4375, 0.7188, 0.4375, 0.7812, 0.375, 0.7812, 0.375, 0.8125, 0.375, 0.8125, 0.4375, 0.8125, 0.4375, 0.7812, 0.4375, 0.7812, 0.4375, 0.7812, 0.4375, 0.7812, 0.375, 0.875, 0.4375, 0.875, 0.4375, 0.8438, 0.4375, 0.875, 0.375, 0.875, 0.375, 0.875, 0.4375, 0.8438, 0.375, 0.8438, 0.375, 0.875, 0.375, 0.9062, 0.375, 0.9062, 0.375, 0.9375, 0.375, 0.9375, 0.375, 0.9375, 0.375, 0.9375, 0.4375, 0.9375, 0.4375, 0.9375, 0.4375, 0.9062, 0.4375, 1.0, 0.4375, 1.0, 0.4375, 0.9688, 0.4375, 0.0, 0.375, 0.0, 0.375, 0.0, 0.4375, 0.9687, 0.375, 0.9687, 0.375, 1.0, 0.375, 0.03125, 0.375, 0.03125, 0.375, 0.0625, 0.375, 0.0625, 0.4375, 0.0625, 0.4375, 0.03125, 0.4375, 0.0625, 0.375, 0.0625, 0.375, 0.0625, 0.4375, 0.09375, 0.4375, 0.09375, 0.4375, 0.09375, 0.375, 0.125, 0.375, 0.125, 0.375, 0.125, 0.4375, 0.09375, 0.375, 0.09375, 0.375, 0.125, 0.375, 0.1562, 0.4375, 0.1562, 0.4375, 0.1562, 0.375, 0.1562, 0.375, 0.1562, 0.375, 0.1875, 0.375, 0.1875, 0.4375, 0.1875, 0.4375, 0.1562, 0.4375, 0.2188, 0.375, 0.2188, 0.375, 0.25, 0.375, 0.2188, 0.4375, 0.2188, 0.4375, 0.2188, 0.375, 0.25, 0.4375, 0.25, 0.4375, 0.2188, 0.4375, 0.3125, 0.4375, 0.3125, 0.4375, 0.2812, 0.4375, 0.3125, 0.375, 0.3125, 0.375, 0.3125, 0.4375, 0.2812, 0.4375, 0.2812, 0.4375, 0.2812, 0.375, 0.5312, 0.0625, 0.5312, 0.0625, 0.5312, 0.125, 0.5312, 0.125, 0.5312, 0.125, 0.5, 0.125, 0.5, 0.125, 0.5, 0.125, 0.5, 0.0625, 0.5937, 0.0625, 0.5937, 0.0625, 0.5938, 0.125, 0.5938, 0.125, 0.5938, 0.125, 0.5625, 0.125, 0.5625, 0.125, 0.5625, 0.125, 0.5625, 0.0625, 0.6562, 0.125, 0.6562, 0.125, 0.625, 0.125, 0.6562, 0.0625, 0.6562, 0.0625, 0.6562, 0.125, 0.625, 0.125, 0.625, 0.125, 0.625, 0.0625, 0.7188, 0.125, 0.7188, 0.125, 0.6875, 0.125, 0.6875, 0.0625, 0.6875, 0.0625, 0.7188, 0.0625, 0.6875, 0.125, 0.6875, 0.125, 0.6875, 0.0625, 0.7812, 0.125, 0.7812, 0.125, 0.75, 0.125, 0.75, 0.125, 0.75, 0.125, 0.75, 0.0625, 0.75, 0.0625, 0.75, 0.0625, 0.7812, 0.0625, 0.8438, 0.125, 0.8438, 0.125, 0.8125, 0.125, 0.8125, 0.125, 0.8125, 0.125, 0.8125, 0.0625, 0.8125, 0.0625, 0.8125, 0.0625, 0.8438, 0.0625, 0.9062, 0.0625, 0.9062, 0.0625, 0.9062, 0.125, 0.875, 0.125, 0.875, 0.125, 0.875, 0.0625, 0.875, 0.0625, 0.875, 0.0625, 0.9062, 0.0625, 0.9375, 0.0625, 0.9375, 0.0625, 0.9688, 0.0625, 0.9688, 0.125, 0.9688, 0.125, 0.9375, 0.125, 0.9375, 0.125, 0.9375, 0.125, 0.9375, 0.0625, 1.0, 0.0625, 1.0, 0.0625, 0.03125, 0.0625, 0.03125, 0.125, 0.03125, 0.125, 2.98e-08, 0.125, 1.0, 0.125, 1.0, 0.125, 1.0, 0.0625, 0.09375, 0.125, 0.09375, 0.125, 0.0625, 0.125, 0.09375, 0.0625, 0.09375, 0.0625, 0.09375, 0.125, 0.0625, 0.125, 0.0625, 0.125, 0.0625, 0.0625, 0.1563, 0.0625, 0.1563, 0.0625, 0.1563, 0.125, 0.125, 0.0625, 0.125, 0.0625, 0.1563, 0.0625, 0.1563, 0.125, 0.1563, 0.125, 0.125, 0.125, 0.1875, 0.0625, 0.1875, 0.0625, 0.2188, 0.0625, 0.2188, 0.125, 0.2188, 0.125, 0.1875, 0.125, 0.2188, 0.0625, 0.2188, 0.0625, 0.2188, 0.125, 0.25, 0.0625, 0.25, 0.0625, 0.2812, 0.0625, 0.2812, 0.125, 0.2812, 0.125, 0.25, 0.125, 0.2812, 0.0625, 0.2812, 0.0625, 0.2812, 0.125, 0.3125, 0.0625, 0.3125, 0.0625, 0.3437, 0.0625, 0.3437, 0.0625, 0.3437, 0.0625, 0.3438, 0.125, 0.3438, 0.125, 0.3438, 0.125, 0.3125, 0.125, 0.375, 0.0625, 0.375, 0.0625, 0.4062, 0.0625, 0.4062, 0.0625, 0.4062, 0.0625, 0.4062, 0.125, 0.4062, 0.125, 0.4062, 0.125, 0.375, 0.125, 0.4375, 0.0625, 0.4375, 0.0625, 0.4687, 0.0625, 0.4375, 0.125, 0.4375, 0.125, 0.4375, 0.0625, 0.4687, 0.125, 0.4687, 0.125, 0.4375, 0.125, 0.4375, 0.125, 0.4375, 0.125, 0.4375, 0.1875, 0.4062, 0.1875, 0.4062, 0.1875, 0.4062, 0.125, 0.4062, 0.125, 0.4062, 0.125, 0.4062, 0.125, 0.4375, 0.125, 0.4375, 0.125, 0.4375, 0.1875, 0.4375, 0.1875, 0.4062, 0.1875, 0.4062, 0.1875, 0.4062, 0.125, 0.4062, 0.125, 0.4375, 0.125, 0.4062, 0.1875, 0.4062, 0.1875, 0.4062, 0.125, 0.4375, 0.1875, 0.4375, 0.1875, 0.4062, 0.1875, 0.3438, 0.1875, 0.3438, 0.1875, 0.3438, 0.125, 0.3438, 0.125, 0.3438, 0.125, 0.375, 0.125, 0.375, 0.125, 0.375, 0.125, 0.375, 0.1875, 0.2812, 0.1875, 0.2812, 0.1875, 0.2812, 0.125, 0.3125, 0.1875, 0.3125, 0.1875, 0.2812, 0.1875, 0.3125, 0.125, 0.3125, 0.125, 0.3125, 0.1875, 0.2188, 0.1875, 0.2188, 0.1875, 0.2188, 0.125, 0.25, 0.1875, 0.25, 0.1875, 0.2188, 0.1875, 0.25, 0.125, 0.25, 0.125, 0.25, 0.1875, 0.1563, 0.125, 0.1563, 0.125, 0.1875, 0.125, 0.1875, 0.1875, 0.1875, 0.1875, 0.1562, 0.1875, 0.1875, 0.125, 0.1875, 0.125, 0.1875, 0.1875, 0.125, 0.1875, 0.125, 0.1875, 0.09375, 0.1875, 0.125, 0.125, 0.125, 0.125, 0.125, 0.1875, 0.09375, 0.125, 0.09375, 0.125, 0.125, 0.125, 0.0625, 0.125, 0.0625, 0.125, 0.0625, 0.1875, 0.0625, 0.1875, 0.0625, 0.1875, 0.03125, 0.1875, 0.03125, 0.1875, 0.03125, 0.1875, 0.03125, 0.125, 0.9688, 0.1875, 0.9688, 0.1875, 0.9688, 0.125, 0.9688, 0.125, 0.9688, 0.125, 1.0, 0.125, 1.0, 0.1875, 1.0, 0.1875, 0.9688, 0.1875, 0.9062, 0.125, 0.9062, 0.125, 0.9375, 0.125, 0.9375, 0.1875, 0.9375, 0.1875, 0.9062, 0.1875, 0.9062, 0.1875, 0.9062, 0.1875, 0.9062, 0.125, 0.8438, 0.1875, 0.8438, 0.1875, 0.8438, 0.125, 0.8438, 0.125, 0.8438, 0.125, 0.875, 0.125, 0.875, 0.1875, 0.875, 0.1875, 0.8438, 0.1875, 0.7812, 0.125, 0.7812, 0.125, 0.8125, 0.125, 0.8125, 0.1875, 0.8125, 0.1875, 0.7812, 0.1875, 0.7812, 0.1875, 0.7812, 0.1875, 0.7812, 0.125, 0.75, 0.125, 0.75, 0.125, 0.75, 0.1875, 0.7188, 0.1875, 0.7188, 0.1875, 0.7188, 0.125, 0.75, 0.1875, 0.75, 0.1875, 0.7188, 0.1875, 0.6562, 0.125, 0.6562, 0.125, 0.6875, 0.125, 0.6875, 0.1875, 0.6875, 0.1875, 0.6562, 0.1875, 0.6562, 0.1875, 0.6562, 0.1875, 0.6562, 0.125, 0.5938, 0.1875, 0.5938, 0.1875, 0.5938, 0.125, 0.5938, 0.125, 0.5938, 0.125, 0.625, 0.125, 0.625, 0.1875, 0.625, 0.1875, 0.5938, 0.1875, 0.5312, 0.125, 0.5312, 0.125, 0.5625, 0.125, 0.5625, 0.1875, 0.5625, 0.1875, 0.5312, 0.1875, 0.5312, 0.1875, 0.5312, 0.1875, 0.5312, 0.125, 0.4687, 0.125, 0.4687, 0.125, 0.5, 0.125, 0.5, 0.1875, 0.5, 0.1875, 0.4687, 0.1875, 0.4687, 0.1875, 0.4687, 0.1875, 0.4687, 0.125, 0.7812, 0.4375, 0.75, 0.4375, 0.75, 0.4988, 0.7812, 0.4988, 0.8125, 0.4375, 0.7812, 0.4375, 0.7812, 0.4988, 0.8125, 0.4988, 0.8438, 0.4375, 0.8125, 0.4375, 0.8125, 0.4988, 0.8438, 0.4988, 0.875, 0.4375, 0.8438, 0.4375, 0.8438, 0.4988, 0.875, 0.4988, 0.9062, 0.4375, 0.875, 0.4375, 0.875, 0.4988, 0.9062, 0.4988, 0.9375, 0.4375, 0.9062, 0.4375, 0.9062, 0.4988, 0.9375, 0.4988, 0.9688, 0.4375, 0.9375, 0.4375, 0.9375, 0.4988, 0.9688, 0.4988, 0.03125, 0.4375, 0.0, 0.4375, 0.0, 0.4988, 0.03125, 0.4988, 0.09375, 0.4375, 0.0625, 0.4375, 0.0625, 0.4988, 0.09375, 0.4988, 0.125, 0.4375, 0.09375, 0.4375, 0.09375, 0.4988, 0.125, 0.4988, 0.1562, 0.4375, 0.125, 0.4375, 0.125, 0.4988, 0.1562, 0.4988, 0.1875, 0.4375, 0.1562, 0.4375, 0.1562, 0.4988, 0.1875, 0.4988, 0.2188, 0.4375, 0.1875, 0.4375, 0.1875, 0.4988, 0.2188, 0.4988, 0.25, 0.4375, 0.2188, 0.4375, 0.2188, 0.4988, 0.25, 0.4988, 0.2812, 0.4375, 0.25, 0.4375, 0.25, 0.4988, 0.2812, 0.4988, 0.3125, 0.4375, 0.2812, 0.4375, 0.2812, 0.4988, 0.3125, 0.4988, 0.3438, 0.4375, 0.3125, 0.4375, 0.3125, 0.4988, 0.3438, 0.4988, 0.375, 0.4375, 0.3438, 0.4375, 0.3438, 0.4988, 0.375, 0.4988, 0.4375, 0.4375, 0.4062, 0.4375, 0.4062, 0.4988, 0.4375, 0.4988, 0.5, 0.4375, 0.4688, 0.4375, 0.4688, 0.4988, 0.5, 0.4988, 0.5312, 0.4375, 0.5, 0.4375, 0.5, 0.4988, 0.5312, 0.4988, 0.5625, 0.4375, 0.5312, 0.4375, 0.5312, 0.4988, 0.5625, 0.4988, 0.5938, 0.4375, 0.5625, 0.4375, 0.5625, 0.4988, 0.5938, 0.4988, 0.625, 0.4375, 0.5938, 0.4375, 0.5938, 0.4988, 0.625, 0.4988, 0.6562, 0.4375, 0.625, 0.4375, 0.625, 0.4988, 0.6562, 0.4988, 0.6875, 0.4375, 0.6562, 0.4375, 0.6562, 0.4988, 0.6875, 0.4988, 0.75, 0.4375, 0.7188, 0.4375, 0.7188, 0.4988, 0.75, 0.4988, 0.7188, 0.4375, 0.6875, 0.4375, 0.6875, 0.4988, 0.7188, 0.4988])
me_sphere.use_remesh_fix_poles = True
me_sphere.use_remesh_preserve_attributes = False
me_sphere.update()

# ---- objects
ob_sphere = bpy.data.objects.new('Sphere', me_sphere)

# ---- transforms, parenting, visibility, modifiers, constraints
ob_sphere.location = (0.0, 0.0, 0.0)
ob_sphere.rotation_euler = (-1.571, 2.909, 0.0)

# ---- collection membership
col_collection.objects.link(ob_sphere)

# ---- scene / render settings (as saved in the file)
scene.frame_start = 1; scene.frame_end = 80; scene.frame_set(37)
scene.render.engine = 'BLENDER_EEVEE_NEXT'
scene.cycles.use_denoising = False
scene.cycles.samples = 128
scene.cycles.sampling_pattern = 'TABULATED_SOBOL'
scene.cycles.use_adaptive_sampling = False
scene.cycles.use_light_tree = False
scene.view_settings.view_transform = 'Filmic'
bpy.context.view_layer.update()

# ---- added for rendering (the .blend has no active camera and no usable light): camera, sun
cam_auto = bpy.data.cameras.new('AutoCamera')
cam_auto.lens = 50.0
cam_auto.sensor_width = 36.0
cam_auto.clip_end = 1000.0
ob_auto_camera = bpy.data.objects.new('AutoCamera', cam_auto)
scene.collection.objects.link(ob_auto_camera)
ob_auto_camera.location = (6.9386, -8.32632, 5.55088)
ob_auto_camera.rotation_euler = (1.09748, -7.21219e-08, 0.694738)
scene.camera = ob_auto_camera
light_auto_sun = bpy.data.lights.new('AutoSun', 'SUN')
light_auto_sun.energy = 3.0
light_auto_sun.angle = 0.0523599
ob_auto_sun = bpy.data.objects.new('AutoSun', light_auto_sun)
scene.collection.objects.link(ob_auto_sun)
ob_auto_sun.rotation_euler = (0.872665, 0.174533, 0.523599)
bpy.context.view_layer.update()
